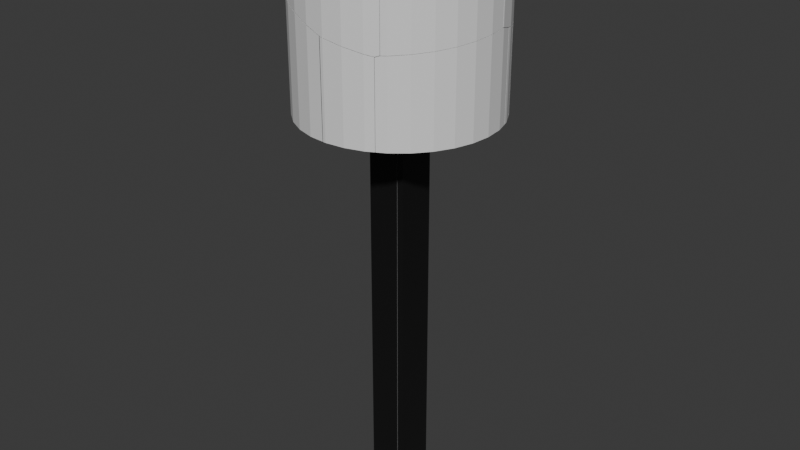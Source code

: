 # Source: toilet_hammer_kaputt.blend  (saved by Blender 4.3.34; exported with 4.5.12 LTS)
import bpy
from mathutils import Matrix  # noqa: F401  (used for matrix-valued properties, if any)

bpy.ops.wm.read_factory_settings(use_empty=True)
scene = bpy.context.scene
scene.name = 'Scene'

# ---- collections
col_collection = bpy.data.collections.new('Collection'); scene.collection.children.link(col_collection)

# ---- materials (node trees are filled in below, after node groups)
mat_paper = bpy.data.materials.new('paper')
mat_paper.diffuse_color = (0.2415, 0.8, 0.1808, 1.0)
mat_pappe = bpy.data.materials.new('pappe')
mat_pappe.diffuse_color = (0.1104, 0.1527, 0.8, 1.0)
mat_metal = bpy.data.materials.new('metal')
mat_metal.diffuse_color = (0.8, 0.1762, 0.1096, 1.0)

# ---- material node trees
mat_paper.use_nodes = True; mat_paper.node_tree.nodes.clear()
_N = mat_paper.node_tree.nodes; _L = mat_paper.node_tree.links
n0 = _N.new('ShaderNodeBsdfPrincipled'); n0.name = 'Principled BSDF'; n0.location = (10, 300)
n0.inputs[2].default_value = 0.7385
n1 = _N.new('ShaderNodeOutputMaterial'); n1.name = 'Material Output'; n1.location = (300, 300)
_L.new(n0.outputs[0], n1.inputs[0])
n1.is_active_output = True
mat_pappe.use_nodes = True; mat_pappe.node_tree.nodes.clear()
_N = mat_pappe.node_tree.nodes; _L = mat_pappe.node_tree.links
n0 = _N.new('ShaderNodeBsdfPrincipled'); n0.name = 'Principled BSDF'; n0.location = (10, 300)
n0.inputs[0].default_value = (0.09561, 0.09561, 0.09561, 1.0)
n0.inputs[2].default_value = 0.8303
n1 = _N.new('ShaderNodeOutputMaterial'); n1.name = 'Material Output'; n1.location = (300, 300)
_L.new(n0.outputs[0], n1.inputs[0])
n1.is_active_output = True
mat_metal.use_nodes = True; mat_metal.node_tree.nodes.clear()
_N = mat_metal.node_tree.nodes; _L = mat_metal.node_tree.links
n0 = _N.new('ShaderNodeBsdfPrincipled'); n0.name = 'Principled BSDF'; n0.location = (10, 300)
n0.inputs[0].default_value = (0.01754, 0.01754, 0.01754, 1.0)
n0.inputs[1].default_value = 0.422
n0.inputs[2].default_value = 0.1239
n1 = _N.new('ShaderNodeOutputMaterial'); n1.name = 'Material Output'; n1.location = (300, 300)
_L.new(n0.outputs[0], n1.inputs[0])
n1.is_active_output = True

# ---- world
world_world = bpy.data.worlds.new('World'); scene.world = world_world
world_world.use_nodes = True; world_world.node_tree.nodes.clear()
_N = world_world.node_tree.nodes; _L = world_world.node_tree.links
n0 = _N.new('ShaderNodeOutputWorld'); n0.name = 'World Output'; n0.location = (300, 300)
n1 = _N.new('ShaderNodeBackground'); n1.name = 'Background'; n1.location = (10, 300)
n1.inputs[0].default_value = (0.05088, 0.05088, 0.05088, 1.0)
_L.new(n1.outputs[0], n0.inputs[0])
n0.is_active_output = True
world_world.color = (0.05088, 0.05088, 0.05088)
world_world.sun_shadow_jitter_overblur = 0.0

# ---- meshes
me_toilet_hammer_rigid_cell_010 = bpy.data.meshes.new('toilet_hammer-rigid_cell.010')
me_toilet_hammer_rigid_cell_010.from_pydata([(0.2218, 0.113, 0.3023), (0.256, 0.1096, 0.3023), (0.2069, 0.1354, -0.1957), (-0.08125, -0.2727, -0.09062), (0.1003, 0.1197, -0.236), (0.07617, -0.1595, 0.3023), (0.05998, -0.1292, 0.3023), (0.05001, -0.09636, 0.3023), (0.04665, -0.06219, 0.3023), (0.05001, -0.02802, 0.3023), (0.05998, 0.004839, 0.3023), (0.07617, 0.03512, 0.3023), (0.09795, 0.06166, 0.3023), (0.1245, 0.08345, 0.3023), (0.1548, 0.09963, 0.3023), (0.1876, 0.1096, 0.3023), (-0.1939, -0.34, 0.3023), (-0.2401, -0.2535, 0.3023), (-0.2686, -0.1597, 0.3023), (-0.2782, -0.06219, 0.3023), (-0.2686, 0.03535, 0.3023), (-0.2401, 0.1292, 0.3023), (-0.1939, 0.2156, 0.3023), (-0.1317, 0.2914, 0.3023), (-0.1896, -0.3452, 0.1073), (-0.1917, -0.3427, -0.02907), (-0.187, -0.3484, 0.3023), (0.08968, -0.176, 0.3023), (0.08825, -0.1721, 0.1132), (-0.2686, -0.1597, -0.1178), (-0.2769, -0.07568, -0.1639), (-0.2401, -0.2535, -0.07012), (0.08425, -0.1682, -0.129), (0.08433, -0.1686, -0.1163), (0.08462, -0.1701, -0.05192), (0.08799, -0.1715, 0.08109), (-0.2782, -0.06219, -0.1689), (-0.2464, 0.1084, -0.2327), (-0.2686, 0.03535, -0.2054), (-0.2401, 0.1292, -0.2404), (-0.178, 0.235, -0.2796), (-0.1939, 0.2156, -0.2724), (0.04801, -0.04612, -0.1745), (0.04817, -0.07986, -0.1619), (0.05323, -0.09639, -0.1558), (0.0498, -0.06377, -0.1679), (0.05261, -0.03109, -0.1801), (0.06773, -0.1441, -0.138), (0.06281, -0.1278, -0.1441), (0.05482, -0.1129, -0.1496), (0.05434, -0.01297, -0.1868), (0.06158, 0.0005043, -0.1918), (0.06695, 0.01836, -0.1984), (0.09666, 0.05595, -0.2123), (0.109, 0.07103, -0.2179), (0.08538, 0.04672, -0.2089), (0.1216, 0.07776, -0.2203), (0.126, 0.08141, -0.2217), (0.07821, -0.1569, -0.1332), (0.07643, 0.02987, -0.2027), (-0.06866, 0.3431, 0.1314), (-0.06532, 0.3459, 0.3023), (0.2654, 0.1084, 0.3023), (-0.1317, 0.2914, -0.2423), (-0.07557, 0.3375, -0.2059), (-0.167, 0.2484, -0.2708), (0.1347, 0.08853, -0.2191), (0.1513, 0.09482, -0.2132), (0.1689, 0.1042, -0.2073), (0.2175, 0.1099, -0.1888), (0.2029, 0.1113, -0.1947), (0.1842, 0.1057, -0.2014), (0.2376, 0.1116, -0.1808), (-0.1896, -0.3452, 0.1073), (-0.1917, -0.3427, -0.02907), (-0.187, -0.3484, 0.3023), (0.08968, -0.176, 0.3023), (0.08825, -0.1721, 0.1132), (-0.2686, -0.1597, -0.1178), (-0.2769, -0.07568, -0.1639), (-0.2401, -0.2535, -0.07012), (0.08425, -0.1682, -0.129), (0.08433, -0.1686, -0.1163), (0.08462, -0.1701, -0.05192), (0.08799, -0.1715, 0.08109), (-0.2782, -0.06219, -0.1689), (-0.2686, 0.03535, -0.2054), (-0.2464, 0.1084, -0.2327), (-0.178, 0.235, -0.2796), (-0.1939, 0.2156, -0.2724), (-0.2401, 0.1292, -0.2404), (0.07821, -0.1569, -0.1332), (0.1216, 0.07776, -0.2203), (0.126, 0.08141, -0.2217), (0.109, 0.07103, -0.2179), (0.09666, 0.05595, -0.2123), (0.08538, 0.04672, -0.2089), (0.07643, 0.02987, -0.2027), (0.06695, 0.01836, -0.1984), (0.06158, 0.0005043, -0.1918), (0.05434, -0.01297, -0.1868), (0.05261, -0.03109, -0.1801), (0.04801, -0.04612, -0.1745), (0.0498, -0.06377, -0.1679), (0.04817, -0.07986, -0.1619), (0.05323, -0.09639, -0.1558), (0.05482, -0.1129, -0.1496), (0.06281, -0.1278, -0.1441), (0.06773, -0.1441, -0.138), (-0.06866, 0.3431, 0.1314), (-0.06532, 0.3459, 0.3023), (0.2654, 0.1084, 0.3023), (0.2376, 0.1116, -0.1808), (0.2175, 0.1099, -0.1888), (0.1347, 0.08853, -0.2191), (0.1513, 0.09482, -0.2132), (-0.1317, 0.2914, -0.2423), (-0.167, 0.2484, -0.2708), (-0.07557, 0.3375, -0.2059), (0.2029, 0.1113, -0.1947), (0.1842, 0.1057, -0.2014), (0.1689, 0.1042, -0.2073)], [], [(73, 74, 3), (75, 73, 3, 77, 76), (79, 3, 74, 80, 78), (3, 81, 82), (84, 77, 3, 82, 83), (86, 87, 3, 79, 85), (62, 2, 109, 110), (2, 62, 112), (2, 117, 116, 118), (117, 2, 4, 40), (4, 66, 93), (4, 2, 113, 119, 120, 121, 115, 66), (2, 112, 113), (109, 2, 118), (26, 16, 25, 24), (17, 31, 25, 16), (18, 29, 31, 17), (29, 18, 19, 36, 30), (20, 38, 36, 19), (21, 90, 37, 38, 20), (22, 89, 90, 21), (88, 89, 22, 23, 63, 65), (23, 61, 60, 64, 63), (5, 27, 28, 35, 34), (91, 108, 6, 5, 34, 33, 32), (107, 106, 7, 6, 108), (105, 104, 8, 7, 106), (102, 9, 8, 104, 103), (100, 10, 9, 102, 101), (98, 11, 10, 100, 99), (96, 12, 11, 98, 97), (94, 13, 12, 96, 95), (114, 14, 13, 94, 92, 57), (68, 15, 14, 114, 67), (70, 0, 15, 68, 71), (72, 1, 0, 70, 69), (111, 1, 72), (81, 3, 87, 39, 41, 40, 4, 93, 56, 54, 53, 55, 59, 52, 51, 50, 46, 42, 45, 43, 44, 49, 48, 47, 58), (19, 18, 17, 16, 26, 27, 5, 6, 7, 8, 9, 10, 11, 12, 13, 14, 15, 0, 1, 111, 61, 23, 22, 21, 20)])
me_toilet_hammer_rigid_cell_010.polygons.foreach_set('material_index', [0, 0, 0, 0, 0, 0, 0, 0, 0, 0, 0, 0, 0, 0, 0, 0, 0, 0, 0, 0, 0, 0, 0, 1, 1, 1, 1, 1, 1, 1, 1, 1, 1, 1, 1, 1, 1, 0, 0])
_k = set([(24, 25), (24, 26), (25, 31), (26, 27), (27, 28), (28, 35), (29, 30), (29, 31), (30, 36), (32, 33), (32, 91), (33, 34), (34, 35), (36, 38), (37, 38), (37, 90), (39, 41), (39, 87), (40, 41), (40, 117), (42, 45), (42, 46), (43, 44), (43, 45), (44, 49), (46, 50), (47, 48), (47, 58), (48, 49), (50, 51), (51, 52), (52, 59), (53, 54), (53, 55), (54, 56), (55, 59), (56, 93), (57, 92), (57, 114), (58, 81), (60, 61), (60, 64), (61, 111), (62, 110), (62, 112), (63, 64), (63, 65), (65, 88), (66, 93), (66, 115), (67, 68), (67, 114), (68, 71), (69, 70), (69, 72), (70, 71), (72, 111), (73, 74), (73, 75), (74, 80), (75, 76), (76, 77), (77, 84), (78, 79), (78, 80), (79, 85), (81, 82), (82, 83), (83, 84), (85, 86), (86, 87), (88, 89), (89, 90), (91, 108), (92, 94), (94, 95), (95, 96), (96, 97), (97, 98), (98, 99), (99, 100), (100, 101), (101, 102), (102, 103), (103, 104), (104, 105), (105, 106), (106, 107), (107, 108), (109, 110), (109, 118), (112, 113), (113, 119), (115, 121), (116, 117), (116, 118), (119, 120), (120, 121)])
me_toilet_hammer_rigid_cell_010.attributes.new('sharp_edge', 'BOOLEAN', 'EDGE').data.foreach_set('value', [ (min(e.vertices), max(e.vertices)) in _k for e in me_toilet_hammer_rigid_cell_010.edges])
_uv = me_toilet_hammer_rigid_cell_010.uv_layers.new(name='UVMap')
_uv.uv.foreach_set('vector', [1.0, 0.4394, 0.5534, 0.0, 1.0, 0.0, 0.8724, 0.6961, 0.4394, 0.4394, 0.0, 0.0, 0.453, 0.0, 0.8729, 0.2508, 0.2081, 0.0, 1.0, 0.0, 0.9899, 0.4455, 0.7044, 0.3471, 0.4285, 0.1866, 1.0, 1.0, 0.4704, 0.4704, 1.0, 0.5436, 0.9354, 0.5457, 1.0, 0.547, 1.0, 1.0, 0.5436, 0.5436, 0.6735, 0.5467, 0.6133, 0.2416, 1.0, 0.3313, 1.0, 1.0, 0.2081, 0.2081, 0.2406, 0.2028, 0.897, 0.897, 0.0, 0.0, 0.5895, 0.0, 0.8974, 0.2765, 1.0, 0.0, 0.9266, 0.8936, 0.3587, 0.0, 1.0, 0.0, 1.0, 0.6987, 0.7367, 0.3904, 0.4266, 0.0, 0.6987, 0.6987, 0.0, 0.0, 1.0, 0.0, 1.0, 0.6495, 0.0, 0.0, 0.1899, 0.0, 0.1963, 0.1963, 0.0, 0.0, 1.0, 0.0, 1.0, 0.1414, 0.8761, 0.1229, 0.6902, 0.1379, 0.5496, 0.1342, 0.3596, 0.1697, 0.1899, 0.1899, 0.0, 0.0, 0.5624, 0.01326, 0.1414, 0.1414, 1.0, 0.4105, 1.0, 1.0, 0.4266, 0.4266, 0.3472, 1.0, 0.3438, 1.0, 0.3449, 0.8159, 0.3459, 0.8917, 0.3125, 1.0, 0.3125, 0.7931, 0.3438, 0.8153, 0.3438, 1.0, 0.2812, 1.0, 0.2812, 0.7666, 0.3125, 0.7931, 0.3125, 1.0, 0.2812, 0.7666, 0.2812, 1.0, 0.25, 1.0, 0.25, 0.7382, 0.2543, 0.741, 0.2188, 1.0, 0.2188, 0.718, 0.25, 0.7382, 0.25, 1.0, 0.1875, 1.0, 0.1875, 0.6985, 0.1944, 0.7028, 0.2188, 0.718, 0.2188, 1.0, 0.1562, 1.0, 0.1562, 0.6807, 0.1875, 0.6985, 0.1875, 1.0, 0.1483, 0.6767, 0.1562, 0.6807, 0.1562, 1.0, 0.125, 1.0, 0.125, 0.6975, 0.1427, 0.6817, 0.125, 1.0, 0.0976, 1.0, 0.09898, 0.9051, 0.1018, 0.7177, 0.125, 0.6975, 0.1801, 0.2033, 0.1866, 0.1954, 0.2906, 0.1969, 0.3082, 0.1971, 0.3809, 0.1982, 0.4223, 0.2041, 0.4206, 0.2107, 0.1723, 0.2178, 0.1801, 0.2033, 0.3809, 0.1982, 0.4164, 0.1988, 0.4234, 0.199, 0.4209, 0.2182, 0.4209, 0.2256, 0.1675, 0.2336, 0.1723, 0.2178, 0.4206, 0.2107, 0.4228, 0.2334, 0.4246, 0.2415, 0.1659, 0.25, 0.1675, 0.2336, 0.4209, 0.2256, 0.4314, 0.2577, 0.1675, 0.2664, 0.1659, 0.25, 0.4246, 0.2415, 0.4278, 0.2492, 0.4413, 0.2736, 0.1723, 0.2822, 0.1675, 0.2664, 0.4314, 0.2577, 0.436, 0.2651, 0.4538, 0.2887, 0.1801, 0.2967, 0.1723, 0.2822, 0.4413, 0.2736, 0.4468, 0.2804, 0.4685, 0.3023, 0.1905, 0.3095, 0.1801, 0.2967, 0.4538, 0.2887, 0.4601, 0.2946, 0.4848, 0.3139, 0.2033, 0.3199, 0.1905, 0.3095, 0.4685, 0.3023, 0.4752, 0.3073, 0.4986, 0.3233, 0.2178, 0.3277, 0.2033, 0.3199, 0.4848, 0.3139, 0.4918, 0.3178, 0.4948, 0.3194, 0.5077, 0.3299, 0.2336, 0.3325, 0.2178, 0.3277, 0.4986, 0.3233, 0.5023, 0.3261, 0.517, 0.3333, 0.25, 0.3341, 0.2336, 0.3325, 0.5077, 0.3299, 0.5116, 0.3314, 0.526, 0.3334, 0.2664, 0.3325, 0.25, 0.3341, 0.517, 0.3333, 0.521, 0.3334, 0.2727, 0.3305, 0.2664, 0.3325, 0.527, 0.3331, 1.0, 0.4704, 1.0, 1.0, 0.3313, 0.3313, 0.3248, 0.2813, 0.3369, 0.05556, 0.3505, 0.0, 0.0, 0.0, 0.1963, 0.0, 0.1994, 0.01546, 0.1949, 0.05399, 0.2212, 0.1044, 0.2288, 0.1437, 0.2691, 0.1892, 0.2889, 0.2279, 0.341, 0.2669, 0.3731, 0.3035, 0.4344, 0.3347, 0.478, 0.3677, 0.5456, 0.3903, 0.5999, 0.4182, 0.6709, 0.4318, 0.7341, 0.4532, 0.8057, 0.4576, 0.8758, 0.4712, 0.9454, 0.4668, 0.01, 0.25, 0.01461, 0.2032, 0.02827, 0.1582, 0.05045, 0.1167, 0.05378, 0.1126, 0.1866, 0.1954, 0.1801, 0.2033, 0.1723, 0.2178, 0.1675, 0.2336, 0.1659, 0.25, 0.1675, 0.2664, 0.1723, 0.2822, 0.1801, 0.2967, 0.1905, 0.3095, 0.2033, 0.3199, 0.2178, 0.3277, 0.2336, 0.3325, 0.25, 0.3341, 0.2664, 0.3325, 0.2709, 0.3319, 0.1122, 0.4459, 0.08029, 0.4197, 0.05045, 0.3833, 0.02827, 0.3418, 0.01461, 0.2968])
me_toilet_hammer_rigid_cell_010.materials.append(mat_paper)
me_toilet_hammer_rigid_cell_010.materials.append(mat_pappe)
me_toilet_hammer_rigid_cell_010.materials.append(mat_metal)
me_toilet_hammer_rigid_cell_010.update()
me_toilet_hammer_rigid_cell_011 = bpy.data.meshes.new('toilet_hammer-rigid_cell.011')
me_toilet_hammer_rigid_cell_011.from_pydata([(-0.1847, -0.1282, 0.2496), (0.2551, -0.1263, 0.1651), (-0.005158, 0.2634, 0.1046), (0.1842, -0.07964, -0.2555), (0.1513, -0.08963, -0.2555), (0.1171, -0.093, -0.2555), (0.0828, -0.08963, -0.2555), (0.04986, -0.07964, -0.2555), (0.01951, -0.06341, -0.2555), (-0.0071, -0.04158, -0.2555), (-0.02894, -0.01497, -0.2555), (-0.04516, 0.01538, -0.2555), (-0.05515, 0.04832, -0.2555), (-0.05853, 0.08258, -0.2555), (-0.05515, 0.1168, -0.2555), (-0.04516, 0.1498, -0.2555), (-0.02894, 0.1801, -0.2555), (-0.0071, 0.2067, -0.2555), (0.3084, -0.3794, -0.2555), (0.2146, -0.4078, -0.2555), (0.1171, -0.4174, -0.2555), (-0.3829, 0.08258, -0.2555), (-0.3733, 0.1801, -0.2555), (-0.3449, 0.2739, -0.2555), (-0.2987, 0.3604, -0.2555), (0.1697, -0.4122, 0.1995), (0.2146, -0.4078, 0.1905), (0.3084, -0.3794, 0.1703), (0.3476, -0.3584, 0.1614), (0.1171, -0.4174, 0.2099), (0.1015, -0.4159, 0.2128), (-0.2321, -0.08061, -0.2555), (0.1014, -0.4159, -0.2555), (0.3477, -0.3584, -0.2555), (0.2775, -0.1823, -0.2555), (-0.01824, -0.02766, 0.2114), (-0.005342, -0.03826, 0.2096), (0.005951, -0.05201, 0.2082), (0.05081, -0.07615, 0.2012), (0.06626, -0.08439, 0.1987), (0.03449, -0.07118, 0.204), (0.02081, -0.05998, 0.2059), (0.08347, -0.08611, 0.1955), (0.1, -0.09112, 0.1926), (0.1175, -0.08943, 0.1892), (0.1345, -0.09108, 0.186), (0.1516, -0.08594, 0.1824), (0.1683, -0.08426, 0.1791), (0.1843, -0.07577, 0.1755), (0.2117, -0.06144, 0.1694), (0.2001, -0.07094, 0.1722), (0.2551, -0.1263, -0.2555), (0.2135, -0.06402, -0.2555), (0.2135, -0.06401, -0.2217), (0.2134, -0.06391, -0.2383), (0.2118, -0.06151, 0.1551), (-0.005193, 0.2634, -0.2555), (0.01858, 0.2278, -0.2555), (0.02021, 0.2254, 0.1105), (-0.3817, 0.07017, -0.2555), (-0.3817, 0.07031, 0.1751), (-0.3449, 0.2739, 0.09968), (-0.351, 0.2536, 0.1072), (-0.3022, 0.3537, 0.07012), (-0.05149, 0.04822, 0.1843), (-0.05496, 0.08084, 0.1722), (-0.05658, 0.06483, 0.1782), (-0.05675, 0.09856, 0.1656), (-0.05218, 0.1135, 0.1601), (-0.03699, 0.0005437, 0.2021), (-0.04188, 0.01682, 0.196), (-0.04991, 0.03175, 0.1905), (-0.05044, 0.1317, 0.1533), (-0.04323, 0.1451, 0.1484), (-0.03785, 0.1631, 0.1417), (-0.02645, -0.01223, 0.2069), (-0.03062, 0.1718, 0.1385), (-0.3829, 0.08258, 0.1706), (-0.3733, 0.1801, 0.1344), (-0.2833, 0.3791, 0.06082), (-0.2987, 0.3604, 0.06769), (-0.01943, 0.1914, 0.1312), (0.004167, 0.2157, 0.1223), (0.01672, 0.2224, 0.1199), (-0.008202, 0.2006, 0.1279), (-0.2833, 0.3791, -0.2555), (0.2146, -0.4078, 0.1905), (0.3084, -0.3794, 0.1703), (0.3476, -0.3584, 0.1614), (0.1697, -0.4122, 0.1995), (0.1171, -0.4174, 0.2099), (0.1015, -0.4159, 0.2128), (0.1014, -0.4159, -0.2555), (-0.2321, -0.08061, -0.2555), (0.3477, -0.3584, -0.2555), (0.2775, -0.1823, -0.2555), (0.005951, -0.05201, 0.2082), (0.02081, -0.05998, 0.2059), (-0.005342, -0.03826, 0.2096), (-0.01824, -0.02766, 0.2114), (0.2117, -0.06144, 0.1694), (0.2001, -0.07094, 0.1722), (0.1843, -0.07577, 0.1755), (0.1683, -0.08426, 0.1791), (0.1516, -0.08594, 0.1824), (0.1345, -0.09108, 0.186), (0.1175, -0.08943, 0.1892), (0.1, -0.09112, 0.1926), (0.08347, -0.08611, 0.1955), (0.06626, -0.08439, 0.1987), (0.05081, -0.07615, 0.2012), (0.03449, -0.07118, 0.204), (0.2551, -0.1263, -0.2555), (-0.03062, 0.1718, 0.1385), (-0.01943, 0.1914, 0.1312), (0.02021, 0.2254, 0.1105), (0.01672, 0.2224, 0.1199), (0.2135, -0.06402, -0.2555), (-0.02645, -0.01223, 0.2069), (0.2134, -0.06391, -0.2383), (0.2135, -0.06401, -0.2217), (0.2118, -0.06151, 0.1551), (0.01858, 0.2278, -0.2555), (-0.005193, 0.2634, -0.2555), (-0.3817, 0.07017, -0.2555), (-0.3817, 0.07031, 0.1751), (-0.05149, 0.04822, 0.1843), (-0.04991, 0.03175, 0.1905), (-0.05658, 0.06483, 0.1782), (-0.05496, 0.08084, 0.1722), (-0.05675, 0.09856, 0.1656), (-0.05218, 0.1135, 0.1601), (-0.05044, 0.1317, 0.1533), (-0.04323, 0.1451, 0.1484), (-0.03785, 0.1631, 0.1417), (-0.3449, 0.2739, 0.09968), (-0.3022, 0.3537, 0.07012), (-0.351, 0.2536, 0.1072), (-0.03699, 0.0005437, 0.2021), (-0.04188, 0.01682, 0.196), (-0.3829, 0.08258, 0.1706), (-0.3733, 0.1801, 0.1344), (-0.2833, 0.3791, 0.06082), (-0.2987, 0.3604, 0.06769), (-0.008202, 0.2006, 0.1279), (0.004167, 0.2157, 0.1223), (-0.2833, 0.3791, -0.2555)], [], [(87, 88, 1, 89, 86), (95, 1, 88, 94), (112, 1, 95), (123, 2, 115, 122), (1, 121, 100), (116, 115, 2), (124, 93, 0, 125), (126, 128, 129, 130, 131, 132, 133, 134, 113, 136, 135, 137, 0, 99, 118, 138, 139, 127), (140, 125, 0, 137, 141), (142, 143, 136, 113, 114, 144, 145, 116, 2), (142, 2, 123, 146), (27, 18, 33, 28), (26, 19, 18, 27), (90, 20, 19, 26, 25), (92, 20, 90, 30), (21, 59, 60, 77), (22, 21, 77, 78), (23, 22, 78, 62, 61), (24, 23, 61, 63, 80), (85, 24, 80, 79), (117, 119, 120, 121, 1, 112), (53, 101, 49, 55), (52, 3, 103, 102, 101, 53, 54), (103, 3, 4, 105, 104), (105, 4, 5, 107, 106), (107, 5, 6, 109, 108), (109, 6, 7, 111, 110), (111, 7, 8, 96, 97), (96, 8, 9, 35, 98), (35, 9, 10, 69, 75), (69, 10, 11, 71, 70), (71, 11, 12, 66, 64), (66, 12, 13, 67, 65), (67, 13, 14, 72, 68), (72, 14, 15, 74, 73), (74, 15, 16, 81, 76), (81, 16, 17, 82, 84), (82, 17, 57, 58, 83), (37, 36, 99, 0, 91, 29, 89, 1, 100, 50, 48, 47, 46, 45, 44, 43, 42, 39, 38, 40, 41), (31, 59, 21, 22, 23, 24, 85, 56, 57, 17, 16, 15, 14, 13, 12, 11, 10, 9, 8, 7, 6, 5, 4, 3, 52, 51, 34, 33, 18, 19, 20, 92), (93, 32, 91, 0)])
me_toilet_hammer_rigid_cell_011.polygons.foreach_set('material_index', [0, 0, 0, 0, 0, 0, 0, 0, 0, 0, 0, 0, 0, 0, 0, 0, 0, 0, 0, 0, 0, 1, 1, 1, 1, 1, 1, 1, 1, 1, 1, 1, 1, 1, 1, 1, 1, 1, 0, 0, 0])
_k = set([(25, 26), (25, 90), (26, 27), (27, 28), (28, 33), (29, 89), (29, 91), (30, 90), (30, 92), (31, 59), (31, 92), (32, 91), (32, 93), (33, 34), (34, 51), (35, 75), (35, 98), (36, 37), (36, 99), (37, 41), (38, 39), (38, 40), (39, 42), (40, 41), (42, 43), (43, 44), (44, 45), (45, 46), (46, 47), (47, 48), (48, 50), (49, 55), (49, 101), (50, 100), (51, 52), (52, 54), (53, 54), (53, 55), (56, 57), (56, 85), (57, 58), (58, 83), (59, 60), (60, 77), (61, 62), (61, 63), (62, 78), (63, 80), (64, 66), (64, 71), (65, 66), (65, 67), (67, 68), (68, 72), (69, 70), (69, 75), (70, 71), (72, 73), (73, 74), (74, 76), (76, 81), (77, 78), (79, 80), (79, 85), (81, 84), (82, 83), (82, 84), (86, 87), (86, 89), (87, 88), (88, 94), (93, 124), (94, 95), (95, 112), (96, 97), (96, 98), (97, 111), (99, 118), (100, 121), (101, 102), (102, 103), (103, 104), (104, 105), (105, 106), (106, 107), (107, 108), (108, 109), (109, 110), (110, 111), (112, 117), (113, 114), (113, 134), (114, 144), (115, 116), (115, 122), (116, 145), (117, 119), (118, 138), (119, 120), (120, 121), (122, 123), (123, 146), (124, 125), (125, 140), (126, 127), (126, 128), (127, 139), (128, 129), (129, 130), (130, 131), (131, 132), (132, 133), (133, 134), (135, 136), (135, 137), (136, 143), (137, 141), (138, 139), (140, 141), (142, 143), (142, 146), (144, 145)])
me_toilet_hammer_rigid_cell_011.attributes.new('sharp_edge', 'BOOLEAN', 'EDGE').data.foreach_set('value', [ (min(e.vertices), max(e.vertices)) in _k for e in me_toilet_hammer_rigid_cell_011.edges])
_uv = me_toilet_hammer_rigid_cell_011.uv_layers.new(name='UVMap')
_uv.uv.foreach_set('vector', [0.4574, 0.1998, 0.3186, 0.0, 1.0, 0.0, 1.0, 0.8372, 0.8166, 0.6413, 0.8359, 0.0, 1.0, 0.0, 1.0, 0.6814, 0.837, 0.5179, 1.0, 0.8359, 1.0, 1.0, 0.8359, 0.8359, 0.8561, 0.0, 1.0, 0.0, 1.0, 0.09747, 0.8539, 0.09138, 1.0, 1.0, 0.8338, 0.8338, 1.0, 0.6646, 0.1938, 0.0, 0.09747, 0.09747, 0.0, 0.0, 0.3742, 0.2056, 1.0, 0.8093, 1.0, 1.0, 0.2051, 0.2051, 0.469, 0.3412, 0.4635, 0.3085, 0.4418, 0.2661, 0.4268, 0.2251, 0.3988, 0.1804, 0.3743, 0.1324, 0.3413, 0.08716, 0.308, 0.03373, 0.2801, 0.0, 0.7663, 0.0, 0.9621, 0.2689, 1.0, 0.3294, 1.0, 1.0, 0.4693, 0.4693, 0.4723, 0.4495, 0.4848, 0.4353, 0.4793, 0.4031, 0.4831, 0.3794, 0.9654, 0.2003, 1.0, 0.2051, 1.0, 1.0, 0.3294, 0.3294, 0.6298, 0.2393, 0.6506, 0.0, 0.9173, 0.1767, 1.0, 0.2337, 0.9617, 0.6946, 0.7505, 0.549, 0.5967, 0.4514, 0.381, 0.3084, 0.1938, 0.1938, 0.0, 0.0, 0.3494, 0.0, 1.0, 0.0, 1.0, 0.1439, 0.3495, 0.1264, 0.5625, 0.7366, 0.5625, 0.5, 0.5767, 0.5, 0.5767, 0.7316, 0.5312, 0.7477, 0.5312, 0.5, 0.5625, 0.5, 0.5625, 0.7366, 0.5, 0.7586, 0.5, 0.5, 0.5312, 0.5, 0.5312, 0.7477, 0.5169, 0.7528, 0.495, 0.5, 0.5, 0.5, 0.5, 0.7586, 0.495, 0.7602, 0.25, 0.5, 0.254, 0.5, 0.2539, 0.7392, 0.25, 0.7367, 0.2188, 0.5, 0.25, 0.5, 0.25, 0.7367, 0.2188, 0.7166, 0.1875, 0.5, 0.2188, 0.5, 0.2188, 0.7166, 0.1943, 0.7015, 0.1875, 0.6973, 0.1562, 0.5, 0.1875, 0.5, 0.1875, 0.6973, 0.1586, 0.6809, 0.1562, 0.6795, 0.1485, 0.5, 0.1562, 0.5, 0.1562, 0.6795, 0.1485, 0.6757, 0.9956, 0.8359, 0.8427, 0.84, 0.8493, 0.8403, 1.0, 0.8338, 1.0, 1.0, 0.8359, 0.8359, 0.7775, 0.1796, 0.5523, 0.1763, 0.5598, 0.1803, 0.5678, 0.1803, 0.7963, 0.1796, 0.7823, 0.1721, 0.5332, 0.1699, 0.5431, 0.1732, 0.5523, 0.1763, 0.7775, 0.1796, 0.7867, 0.1796, 0.5332, 0.1699, 0.7823, 0.1721, 0.7664, 0.1673, 0.5131, 0.1666, 0.5234, 0.1683, 0.5131, 0.1666, 0.7664, 0.1673, 0.75, 0.1657, 0.4929, 0.1666, 0.5032, 0.1666, 0.4929, 0.1666, 0.75, 0.1657, 0.7336, 0.1673, 0.4733, 0.1699, 0.4832, 0.1682, 0.4733, 0.1699, 0.7336, 0.1673, 0.7177, 0.1721, 0.4551, 0.1762, 0.4642, 0.1731, 0.4551, 0.1762, 0.7177, 0.1721, 0.7032, 0.1799, 0.4391, 0.1854, 0.447, 0.1809, 0.4391, 0.1854, 0.7032, 0.1799, 0.6904, 0.1904, 0.4257, 0.1971, 0.4323, 0.1914, 0.4257, 0.1971, 0.6904, 0.1904, 0.6799, 0.2032, 0.4219, 0.2106, 0.4236, 0.204, 0.4219, 0.2106, 0.6799, 0.2032, 0.6721, 0.2177, 0.4221, 0.2256, 0.4221, 0.2181, 0.4221, 0.2256, 0.6721, 0.2177, 0.6673, 0.2336, 0.4258, 0.2415, 0.424, 0.2334, 0.4258, 0.2415, 0.6673, 0.2336, 0.6657, 0.25, 0.4326, 0.2577, 0.429, 0.2492, 0.4326, 0.2577, 0.6657, 0.25, 0.6673, 0.2664, 0.4425, 0.2736, 0.4371, 0.265, 0.4425, 0.2736, 0.6673, 0.2664, 0.6721, 0.2823, 0.455, 0.2886, 0.448, 0.2803, 0.455, 0.2886, 0.6721, 0.2823, 0.6799, 0.2968, 0.4697, 0.3022, 0.4598, 0.2932, 0.4697, 0.3022, 0.6799, 0.2968, 0.6904, 0.3096, 0.4859, 0.3139, 0.4763, 0.3072, 0.4859, 0.3139, 0.6904, 0.3096, 0.7027, 0.3197, 0.4999, 0.319, 0.4929, 0.3178, 0.6113, 0.159, 0.5401, 0.0831, 0.4693, 0.0, 1.0, 0.0, 1.0, 0.8471, 0.9682, 0.8518, 0.8372, 0.8372, 1.0, 1.0, 0.6646, 0.6646, 0.7133, 0.6726, 0.7379, 0.6539, 0.7813, 0.6483, 0.7895, 0.616, 0.8157, 0.5957, 0.8068, 0.5507, 0.8151, 0.5169, 0.7889, 0.4607, 0.7796, 0.4151, 0.7368, 0.3497, 0.7108, 0.2942, 0.6527, 0.2221, 0.5824, 0.1717, 0.5106, 0.244, 0.51, 0.25, 0.5146, 0.2968, 0.5283, 0.3418, 0.5504, 0.3833, 0.5578, 0.3923, 0.6913, 0.3368, 0.7027, 0.3197, 0.6904, 0.3096, 0.6799, 0.2968, 0.6721, 0.2823, 0.6673, 0.2664, 0.6657, 0.25, 0.6673, 0.2336, 0.6721, 0.2177, 0.6799, 0.2032, 0.6904, 0.1904, 0.7032, 0.1799, 0.7177, 0.1721, 0.7336, 0.1673, 0.75, 0.1657, 0.7664, 0.1673, 0.7823, 0.1721, 0.7963, 0.1796, 0.8163, 0.1497, 0.827, 0.1228, 0.8607, 0.03835, 0.8418, 0.02827, 0.7968, 0.01461, 0.75, 0.01, 0.7425, 0.01074, 0.1907, 0.0, 0.9119, 0.8228, 0.8471, 0.8471, 0.0, 0.0])
me_toilet_hammer_rigid_cell_011.materials.append(mat_paper)
me_toilet_hammer_rigid_cell_011.materials.append(mat_pappe)
me_toilet_hammer_rigid_cell_011.materials.append(mat_metal)
me_toilet_hammer_rigid_cell_011.update()
me_toilet_hammer_rigid_cell_001 = bpy.data.meshes.new('toilet_hammer-rigid_cell.001')
me_toilet_hammer_rigid_cell_001.from_pydata([(0.2004, 0.08233, -0.1764), (-0.2927, 0.02055, -0.1142), (0.148, 0.02361, -0.1985), (0.1708, 0.165, 0.2792), (0.1546, 0.1348, 0.2792), (0.1329, 0.1082, 0.2792), (0.1063, 0.08643, 0.2792), (0.07603, 0.07025, 0.2792), (0.04317, 0.06028, 0.2792), (0.009002, 0.05691, 0.2792), (-0.02517, 0.06028, 0.2792), (-0.05803, 0.07025, 0.2792), (-0.08831, 0.08643, 0.2792), (-0.1149, 0.1082, 0.2792), (0.2003, -0.2299, 0.2792), (0.1065, -0.2583, 0.2792), (0.009002, -0.2679, 0.2792), (-0.08854, -0.2583, 0.2792), (-0.1823, -0.2299, 0.2792), (-0.2688, -0.1837, 0.2792), (-0.3446, -0.1215, 0.2792), (-0.403, -0.05023, -0.02747), (-0.4029, -0.05035, -0.01932), (-0.1276, 0.124, -0.1313), (-0.1275, 0.1235, -0.1068), (-0.1239, 0.1219, 0.04129), (-0.4033, -0.04988, -0.05238), (0.1522, 0.1368, -0.1753), (0.1768, 0.1898, -0.1592), (0.1759, 0.1811, -0.1612), (0.1678, 0.166, -0.166), (0.1629, 0.1498, -0.1703), (0.1045, 0.08878, -0.1945), (0.1203, 0.09762, -0.1896), (0.1314, 0.1112, -0.1847), (0.1442, 0.1216, -0.1801), (0.08841, 0.07744, -0.1909), (0.2409, -0.2082, -0.2016), (0.2325, -0.2127, -0.1998), (-0.1263, 0.1219, -0.1526), (-0.1135, 0.1113, -0.1544), (-0.1021, 0.09752, -0.1556), (-0.05735, 0.07339, -0.1627), (-0.04185, 0.06512, -0.1651), (-0.0247, 0.06341, -0.1683), (-0.07362, 0.07835, -0.1599), (-0.08733, 0.08958, -0.158), (0.04339, 0.06354, -0.1813), (0.02639, 0.05841, -0.1777), (0.06019, 0.06522, -0.1847), (0.009332, 0.06007, -0.1746), (-0.00807, 0.05838, -0.1711), (0.07609, 0.07368, -0.1883), (0.2003, -0.2299, -0.1925), (-0.3987, -0.05553, 0.2792), (-0.122, 0.1169, 0.2792), (0.1763, 0.1918, -0.08028), (0.1774, 0.187, 0.2694), (0.009002, -0.2679, -0.1533), (-0.00698, -0.2664, -0.1503), (0.1065, -0.2583, -0.1727), (-0.3446, -0.1215, -0.05652), (-0.2688, -0.1837, -0.06978), (-0.08854, -0.2583, -0.1206), (-0.1823, -0.2299, -0.0914), (0.2596, -0.1982, -0.1951), (0.2606, -0.1977, 0.2792), (0.2607, -0.1976, 0.1823), (0.1774, 0.1869, 0.2792), (-0.403, -0.05023, -0.02747), (-0.4029, -0.05035, -0.01932), (-0.1276, 0.124, -0.1313), (-0.1275, 0.1235, -0.1068), (-0.1263, 0.1219, -0.1526), (0.1045, 0.08878, -0.1945), (0.1203, 0.09762, -0.1896), (-0.4033, -0.04988, -0.05238), (0.1768, 0.1898, -0.1592), (0.1759, 0.1811, -0.1612), (0.1522, 0.1368, -0.1753), (0.1629, 0.1498, -0.1703), (0.1678, 0.166, -0.166), (0.1314, 0.1112, -0.1847), (0.1442, 0.1216, -0.1801), (0.2409, -0.2082, -0.2016), (0.2325, -0.2127, -0.1998), (0.08841, 0.07744, -0.1909), (0.07609, 0.07368, -0.1883), (0.2003, -0.2299, -0.1925), (-0.1239, 0.1219, 0.04129), (-0.1135, 0.1113, -0.1544), (-0.1021, 0.09752, -0.1556), (-0.08733, 0.08958, -0.158), (-0.07362, 0.07835, -0.1599), (-0.05735, 0.07339, -0.1627), (-0.04185, 0.06512, -0.1651), (-0.0247, 0.06341, -0.1683), (-0.00807, 0.05838, -0.1711), (0.009332, 0.06007, -0.1746), (0.02639, 0.05841, -0.1777), (0.04339, 0.06354, -0.1813), (0.06019, 0.06522, -0.1847), (-0.122, 0.1169, 0.2792), (-0.3987, -0.05553, 0.2792), (0.1763, 0.1918, -0.08028), (0.1774, 0.187, 0.2694), (0.009002, -0.2679, -0.1533), (-0.00698, -0.2664, -0.1503), (0.1065, -0.2583, -0.1727), (-0.3446, -0.1215, -0.05652), (-0.08854, -0.2583, -0.1206), (-0.1823, -0.2299, -0.0914), (-0.2688, -0.1837, -0.06978), (0.2596, -0.1982, -0.1951), (0.2606, -0.1977, 0.2792), (0.2607, -0.1976, 0.1823), (0.1774, 0.1869, 0.2792)], [], [(69, 70, 72, 71), (102, 89, 72, 70, 103), (73, 1, 76, 69, 71), (77, 0, 83, 79, 80, 81, 78), (0, 2, 74, 75, 82, 83), (2, 84, 85, 86, 74), (107, 1, 73, 90, 91, 92, 93, 94, 95, 96, 97, 98, 99, 100, 101, 87, 86, 85, 88, 108, 106), (105, 0, 77, 104), (2, 0, 113, 84), (115, 0, 105, 116, 114), (115, 113, 0), (67, 66, 14, 53, 38, 37, 65), (53, 14, 15, 60), (60, 15, 16, 58), (59, 58, 16, 17, 110), (110, 17, 18, 111), (111, 18, 19, 112), (112, 19, 20, 109), (20, 54, 22, 21, 26, 109), (29, 3, 68, 57, 56, 28), (4, 3, 29, 30, 31), (5, 4, 31, 27, 35), (6, 5, 35, 34, 33), (7, 6, 33, 32, 36), (8, 7, 36, 52, 49), (9, 8, 49, 47, 48), (10, 9, 48, 50, 51), (11, 10, 51, 44, 43), (12, 11, 43, 42, 45), (13, 12, 45, 46, 41), (25, 55, 13, 41, 40, 39, 24), (39, 23, 24), (4, 5, 6, 7, 8, 9, 10, 11, 12, 13, 55, 54, 20, 19, 18, 17, 16, 15, 14, 66, 68, 3), (1, 107, 63, 64, 62, 61, 76)])
me_toilet_hammer_rigid_cell_001.polygons.foreach_set('material_index', [0, 0, 0, 0, 0, 0, 0, 0, 0, 0, 0, 0, 0, 0, 0, 0, 0, 0, 0, 1, 1, 1, 1, 1, 1, 1, 1, 1, 1, 1, 1, 1, 0, 0])
_k = set([(21, 22), (21, 26), (22, 54), (23, 24), (23, 39), (24, 25), (25, 55), (26, 109), (27, 31), (27, 35), (28, 29), (28, 56), (29, 30), (30, 31), (32, 33), (32, 36), (33, 34), (34, 35), (36, 52), (37, 38), (37, 65), (38, 53), (39, 40), (40, 41), (41, 46), (42, 43), (42, 45), (43, 44), (44, 51), (45, 46), (47, 48), (47, 49), (48, 50), (49, 52), (50, 51), (53, 60), (54, 55), (56, 57), (57, 68), (58, 59), (58, 60), (59, 110), (61, 62), (61, 76), (62, 64), (63, 64), (63, 107), (65, 67), (66, 67), (66, 68), (69, 70), (69, 76), (70, 103), (71, 72), (71, 73), (72, 89), (73, 90), (74, 75), (74, 86), (75, 82), (77, 78), (77, 104), (78, 81), (79, 80), (79, 83), (80, 81), (82, 83), (84, 85), (84, 113), (85, 88), (86, 87), (87, 101), (88, 108), (89, 102), (90, 91), (91, 92), (92, 93), (93, 94), (94, 95), (95, 96), (96, 97), (97, 98), (98, 99), (99, 100), (100, 101), (102, 103), (104, 105), (105, 116), (106, 107), (106, 108), (109, 112), (110, 111), (111, 112), (113, 115), (114, 115), (114, 116)])
me_toilet_hammer_rigid_cell_001.attributes.new('sharp_edge', 'BOOLEAN', 'EDGE').data.foreach_set('value', [ (min(e.vertices), max(e.vertices)) in _k for e in me_toilet_hammer_rigid_cell_001.edges])
_uv = me_toilet_hammer_rigid_cell_001.uv_layers.new(name='UVMap')
_uv.uv.foreach_set('vector', [0.7534, 0.0, 1.0, 0.2265, 1.0, 0.6778, 0.2619, 0.0, 0.8554, 0.1826, 0.6776, 0.3846, 0.6778, 0.6778, 0.2265, 0.2265, 0.4107, 0.1825, 0.5291, 0.5291, 0.0, 0.0, 0.4453, 0.0, 1.0, 0.2466, 1.0, 0.7381, 0.1073, 0.0, 1.0, 0.0, 1.0, 0.3053, 0.8139, 0.2386, 0.6064, 0.1493, 0.4103, 0.09378, 0.2003, 0.01826, 0.0, 0.0, 1.0, 0.0, 0.974, 0.336, 0.7635, 0.3112, 0.5432, 0.3146, 0.3053, 0.3053, 0.0, 0.0, 0.6789, 0.0, 1.0, 0.1968, 0.8741, 0.6609, 0.3373, 0.3373, 1.0, 0.1514, 1.0, 0.0, 0.9952, 0.5245, 0.9686, 0.5165, 0.9388, 0.4977, 0.9142, 0.4996, 0.8859, 0.4912, 0.8642, 0.5032, 0.8386, 0.5054, 0.8207, 0.5274, 0.7987, 0.5399, 0.7855, 0.5712, 0.7678, 0.5932, 0.7599, 0.633, 0.7472, 0.6634, 0.745, 0.7103, 0.7393, 0.7393, 0.1968, 0.1968, 0.2011, 0.1015, 0.4947, 0.1756, 0.9401, 0.1468, 0.1313, 0.0, 1.0, 0.0, 1.0, 0.8927, 0.8409, 0.75, 1.0, 0.0, 1.0, 1.0, 0.299, 0.299, 0.3211, 0.0, 1.0, 0.3008, 1.0, 1.0, 0.1313, 0.1313, 0.1169, 0.1122, 0.8549, 0.112, 0.3008, 0.3008, 1.0, 0.299, 1.0, 1.0, 0.5843, 0.9462, 0.5843, 1.0, 0.5625, 1.0, 0.5625, 0.7379, 0.5741, 0.7339, 0.5772, 0.7329, 0.5839, 0.7365, 0.5625, 0.7379, 0.5625, 1.0, 0.5312, 1.0, 0.5312, 0.749, 0.5312, 0.749, 0.5312, 1.0, 0.5, 1.0, 0.5, 0.7597, 0.4949, 0.7614, 0.5, 0.7597, 0.5, 1.0, 0.4688, 1.0, 0.4688, 0.7779, 0.4688, 0.7779, 0.4688, 1.0, 0.4375, 1.0, 0.4375, 0.7941, 0.4375, 0.7941, 0.4375, 1.0, 0.4062, 1.0, 0.4062, 0.8061, 0.4062, 0.8061, 0.4062, 1.0, 0.375, 1.0, 0.375, 0.8135, 0.375, 1.0, 0.3478, 1.0, 0.3457, 0.8341, 0.3456, 0.8296, 0.3455, 0.8158, 0.375, 0.8135, 0.5748, 0.2255, 0.3277, 0.2178, 0.3309, 0.2283, 0.3363, 0.2284, 0.5308, 0.2305, 0.5745, 0.2296, 0.3199, 0.2033, 0.3277, 0.2178, 0.5748, 0.2255, 0.5743, 0.218, 0.5736, 0.2105, 0.3095, 0.1905, 0.3199, 0.2033, 0.5736, 0.2105, 0.5719, 0.2038, 0.57, 0.197, 0.2967, 0.1801, 0.3095, 0.1905, 0.57, 0.197, 0.567, 0.1914, 0.5639, 0.1855, 0.2822, 0.1723, 0.2967, 0.1801, 0.5639, 0.1855, 0.5594, 0.1806, 0.5514, 0.1763, 0.2664, 0.1675, 0.2822, 0.1723, 0.5493, 0.1756, 0.5422, 0.1732, 0.5323, 0.1699, 0.25, 0.1659, 0.2664, 0.1675, 0.5323, 0.1699, 0.5225, 0.1683, 0.5122, 0.1666, 0.2336, 0.1675, 0.25, 0.1659, 0.5122, 0.1666, 0.5023, 0.1666, 0.492, 0.1666, 0.2178, 0.1723, 0.2336, 0.1675, 0.492, 0.1666, 0.4823, 0.1682, 0.4724, 0.1699, 0.2033, 0.1801, 0.2178, 0.1723, 0.4724, 0.1699, 0.4633, 0.1731, 0.4543, 0.1762, 0.1905, 0.1905, 0.2033, 0.1801, 0.4543, 0.1762, 0.4462, 0.1809, 0.4382, 0.1854, 0.3179, 0.1967, 0.1871, 0.1947, 0.1905, 0.1905, 0.4382, 0.1854, 0.4315, 0.1915, 0.4249, 0.1971, 0.3965, 0.1978, 0.4241, 0.1982, 0.4124, 0.1981, 0.3965, 0.1978, 0.3199, 0.2033, 0.3095, 0.1905, 0.2967, 0.1801, 0.2822, 0.1723, 0.2664, 0.1675, 0.25, 0.1659, 0.2336, 0.1675, 0.2178, 0.1723, 0.2033, 0.1801, 0.1905, 0.1905, 0.1871, 0.1947, 0.05432, 0.1119, 0.08029, 0.08029, 0.1167, 0.05045, 0.1582, 0.02827, 0.2032, 0.01461, 0.25, 0.01, 0.2968, 0.01461, 0.3418, 0.02827, 0.3708, 0.04373, 0.3309, 0.2283, 0.3277, 0.2178, 1.0, 1.0, 0.1514, 0.1514, 0.3011, 0.1754, 0.4973, 0.2598, 0.7032, 0.3966, 0.9108, 0.5806, 0.4453, 0.4453])
me_toilet_hammer_rigid_cell_001.materials.append(mat_paper)
me_toilet_hammer_rigid_cell_001.materials.append(mat_pappe)
me_toilet_hammer_rigid_cell_001.materials.append(mat_metal)
me_toilet_hammer_rigid_cell_001.update()
me_toilet_hammer_rigid_cell_002 = bpy.data.meshes.new('toilet_hammer-rigid_cell.002')
me_toilet_hammer_rigid_cell_002.from_pydata([(-0.1628, 0.02717, 0.2772), (-0.1325, 0.01098, 0.2772), (-0.1059, -0.0108, 0.2772), (-0.08415, -0.03735, 0.2772), (-0.1158, 0.08104, -0.2006), (-0.06797, -0.06763, 0.2772), (0.1317, -0.09147, -0.1613), (-0.058, -0.1005, 0.2772), (-0.05463, -0.1347, 0.2772), (0.1238, 0.2189, 0.2772), (0.1859, 0.1431, 0.2772), (0.2321, 0.05668, 0.2772), (0.2606, -0.03711, 0.2772), (0.09303, 0.2441, 0.06047), (0.09324, 0.2439, -0.1478), (-0.1707, 0.03814, 0.2772), (0.09305, 0.2441, 0.2772), (0.1238, 0.2189, -0.1573), (0.1859, 0.1431, -0.1853), (0.1957, 0.1248, -0.192), (0.203, 0.1112, -0.1897), (-0.1784, 0.03176, -0.1961), (-0.1707, 0.02767, -0.1951), (0.2086, 0.1007, -0.1879), (-0.18, 0.0307, 0.04632), (-0.1786, 0.0319, 0.2671), (-0.1781, 0.03202, -0.1439), (-0.1784, 0.03207, 0.2772), (-0.04128, -0.1539, 0.2772), (0.2612, -0.0437, 0.2772), (0.2613, -0.04382, 0.1796), (0.2613, -0.04388, -0.1549), (0.2399, 0.03104, -0.1753), (0.2606, -0.03711, -0.1566), (-0.1655, 0.0249, -0.1944), (-0.1482, 0.01964, -0.1927), (-0.1354, 0.00913, -0.1904), (-0.1184, -0.0007576, -0.188), (0.2321, 0.05668, -0.1797), (-0.1089, -0.01231, -0.1857), (-0.09515, -0.02361, -0.1832), (-0.08712, -0.03858, -0.1804), (-0.07597, -0.0522, -0.1777), (-0.06278, -0.08401, -0.172), (-0.06105, -0.1013, -0.1691), (-0.05916, -0.1076, -0.168), (-0.07096, -0.06865, -0.1748), (-0.05609, -0.1178, -0.1662), (-0.05616, -0.1522, -0.1605), (-0.05837, -0.1595, -0.1593), (-0.0578, -0.1353, -0.1633), (-0.05794, -0.1598, 0.158), (-0.05694, -0.1592, 0.02483), (-0.05709, -0.1596, 0.2772), (0.09303, 0.2441, 0.06047), (0.09324, 0.2439, -0.1478), (0.09305, 0.2441, 0.2772), (-0.1354, 0.00913, -0.1904), (-0.1184, -0.0007576, -0.188), (-0.1707, 0.03814, 0.2772), (0.1859, 0.1431, -0.1853), (0.1957, 0.1248, -0.192), (0.1238, 0.2189, -0.1573), (0.203, 0.1112, -0.1897), (-0.1784, 0.03176, -0.1961), (-0.1707, 0.02767, -0.1951), (0.2086, 0.1007, -0.1879), (-0.1786, 0.0319, 0.2671), (-0.1784, 0.03207, 0.2772), (-0.1781, 0.03202, -0.1439), (-0.18, 0.0307, 0.04632), (0.2612, -0.0437, 0.2772), (0.2613, -0.04382, 0.1796), (-0.04128, -0.1539, 0.2772), (0.2613, -0.04388, -0.1549), (0.2606, -0.03711, -0.1566), (0.2399, 0.03104, -0.1753), (-0.1655, 0.0249, -0.1944), (0.2321, 0.05668, -0.1797), (-0.1482, 0.01964, -0.1927), (-0.06278, -0.08401, -0.172), (-0.06105, -0.1013, -0.1691), (-0.07096, -0.06865, -0.1748), (-0.07597, -0.0522, -0.1777), (-0.08712, -0.03858, -0.1804), (-0.09515, -0.02361, -0.1832), (-0.1089, -0.01231, -0.1857), (-0.05916, -0.1076, -0.168), (-0.05616, -0.1522, -0.1605), (-0.05837, -0.1595, -0.1593), (-0.0578, -0.1353, -0.1633), (-0.05609, -0.1178, -0.1662), (-0.05709, -0.1596, 0.2772), (-0.05794, -0.1598, 0.158), (-0.05694, -0.1592, 0.02483)], [], [(55, 4, 54), (56, 54, 4, 59), (61, 4, 55, 62, 60), (61, 63, 4), (65, 64, 4, 63, 66), (68, 59, 4, 64, 69, 70, 67), (71, 73, 6, 72), (72, 6, 74), (74, 6, 76, 75), (65, 66, 78, 76, 6, 58, 57, 79, 77), (80, 82, 83, 84, 85, 86, 58, 6, 87, 81), (88, 90, 91, 87, 6, 89), (92, 93, 94, 89, 6, 73), (13, 16, 9, 17, 14), (17, 9, 10, 18), (19, 18, 10, 11, 38, 23, 20), (38, 11, 12, 33, 32), (33, 12, 29, 30, 31), (26, 21, 22, 34, 35, 1, 0), (15, 27, 0, 1, 2, 3, 5, 7, 8, 53, 28, 29, 12, 11, 10, 9, 16), (37, 2, 1, 35, 36), (40, 3, 2, 37, 39), (5, 3, 40, 41, 42), (7, 5, 42, 46, 43), (8, 7, 43, 44, 45, 47), (53, 8, 47, 50, 48, 52, 51), (48, 49, 52), (24, 26, 0, 27, 25)])
me_toilet_hammer_rigid_cell_002.polygons.foreach_set('material_index', [0, 0, 0, 0, 0, 0, 0, 0, 0, 0, 0, 0, 0, 0, 0, 0, 0, 0, 1, 0, 1, 1, 1, 1, 1, 1, 1, 1])
_k = set([(13, 14), (13, 16), (14, 17), (15, 16), (15, 27), (17, 18), (18, 19), (19, 20), (20, 23), (21, 22), (21, 26), (22, 34), (23, 38), (24, 25), (24, 26), (25, 27), (28, 29), (28, 53), (29, 30), (30, 31), (31, 33), (32, 33), (32, 38), (34, 35), (35, 36), (36, 37), (37, 39), (39, 40), (40, 41), (41, 42), (42, 46), (43, 44), (43, 46), (44, 45), (45, 47), (47, 50), (48, 49), (48, 50), (49, 52), (51, 52), (51, 53), (54, 55), (54, 56), (55, 62), (56, 59), (57, 58), (57, 79), (58, 86), (59, 68), (60, 61), (60, 62), (61, 63), (63, 66), (64, 65), (64, 69), (65, 77), (66, 78), (67, 68), (67, 70), (69, 70), (71, 72), (71, 73), (72, 74), (73, 92), (74, 75), (75, 76), (76, 78), (77, 79), (80, 81), (80, 82), (81, 87), (82, 83), (83, 84), (84, 85), (85, 86), (87, 91), (88, 89), (88, 90), (89, 94), (90, 91), (92, 93), (93, 94)])
me_toilet_hammer_rigid_cell_002.attributes.new('sharp_edge', 'BOOLEAN', 'EDGE').data.foreach_set('value', [ (min(e.vertices), max(e.vertices)) in _k for e in me_toilet_hammer_rigid_cell_002.edges])
_uv = me_toilet_hammer_rigid_cell_002.uv_layers.new(name='UVMap')
_uv.uv.foreach_set('vector', [0.5122, 0.0, 1.0, 0.0, 1.0, 0.4877, 0.8928, 0.5385, 0.4877, 0.4877, 0.0, 0.0, 0.893, 0.0, 0.2857, 0.0, 1.0, 0.0, 1.0, 0.4878, 0.8247, 0.3806, 0.3788, 0.07188, 0.2857, 0.2857, 1.0, 0.2694, 1.0, 1.0, 0.9665, 0.0, 1.0, 0.1301, 1.0, 1.0, 0.2694, 0.2694, 0.2203, 0.0, 0.8919, 0.0, 1.0, 0.107, 1.0, 1.0, 0.1301, 0.1301, 0.2181, 0.1197, 0.4985, 0.04187, 0.8727, 0.0, 0.9033, 0.7878, 0.115, 0.0, 1.0, 0.0, 1.0, 0.6876, 0.6876, 0.6876, 0.0, 0.0, 0.6886, 0.0, 0.3115, 0.0, 1.0, 0.0, 1.0, 0.573, 0.3637, 0.04855, 1.0, 0.03348, 1.0, 0.7797, 0.7261, 0.6539, 0.573, 0.573, 0.0, 0.0, 0.7921, 0.003489, 0.8571, 0.01319, 0.9302, 0.03393, 0.9787, 0.03034, 0.6367, 0.1673, 0.6568, 0.2796, 0.666, 0.3977, 0.6967, 0.4997, 0.7165, 0.6092, 0.7568, 0.6965, 0.7829, 0.7829, 0.0, 0.0, 0.6352, 0.0, 0.6386, 0.04499, 0.9164, 0.07952, 0.8114, 0.2919, 0.6927, 0.498, 0.6352, 0.6352, 0.0, 0.0, 0.9701, 0.0, 0.919, 0.8847, 0.6735, 0.643, 0.4095, 0.3732, 0.02986, 0.0, 1.0, 0.0, 1.0, 0.885, 0.8877, 0.8796, 0.8877, 1.0, 0.875, 1.0, 0.875, 0.7586, 0.8876, 0.7639, 0.875, 0.7586, 0.875, 1.0, 0.8438, 1.0, 0.8438, 0.743, 0.8371, 0.7393, 0.8438, 0.743, 0.8438, 1.0, 0.8125, 1.0, 0.8125, 0.7461, 0.8284, 0.7416, 0.8322, 0.7406, 0.8125, 0.7461, 0.8125, 1.0, 0.7812, 1.0, 0.7812, 0.759, 0.804, 0.7486, 0.7812, 0.759, 0.7812, 1.0, 0.7791, 1.0, 0.7791, 0.9458, 0.7791, 0.7599, 0.5088, 0.33, 0.5377, 0.33, 0.541, 0.3284, 0.5432, 0.3273, 0.5503, 0.3241, 0.2967, 0.3199, 0.2822, 0.3277, 0.2784, 0.3329, 0.2747, 0.33, 0.2822, 0.3277, 0.2967, 0.3199, 0.3095, 0.3095, 0.3199, 0.2967, 0.3277, 0.2822, 0.3325, 0.2664, 0.3341, 0.25, 0.3329, 0.238, 0.3405, 0.2407, 0.4857, 0.2937, 0.4854, 0.2968, 0.4717, 0.3418, 0.4496, 0.3833, 0.4197, 0.4197, 0.405, 0.4318, 0.5616, 0.3149, 0.3095, 0.3095, 0.2967, 0.3199, 0.5503, 0.3241, 0.5556, 0.3197, 0.5705, 0.3033, 0.3199, 0.2967, 0.3095, 0.3095, 0.562, 0.3143, 0.5658, 0.3093, 0.3277, 0.2822, 0.3199, 0.2967, 0.5705, 0.3033, 0.5734, 0.2966, 0.5766, 0.2896, 0.3325, 0.2664, 0.3277, 0.2822, 0.5766, 0.2896, 0.5781, 0.282, 0.5797, 0.2743, 0.3341, 0.25, 0.3325, 0.2664, 0.5797, 0.2743, 0.5798, 0.2662, 0.5798, 0.2631, 0.5797, 0.2581, 0.3329, 0.238, 0.3341, 0.25, 0.5797, 0.2581, 0.5781, 0.2497, 0.5765, 0.2416, 0.4732, 0.2382, 0.3991, 0.2379, 0.5765, 0.2416, 0.5752, 0.238, 0.4732, 0.2382, 0.4023, 0.33, 0.5088, 0.33, 0.2822, 0.3277, 0.2747, 0.33, 0.2802, 0.33])
me_toilet_hammer_rigid_cell_002.materials.append(mat_paper)
me_toilet_hammer_rigid_cell_002.materials.append(mat_pappe)
me_toilet_hammer_rigid_cell_002.materials.append(mat_metal)
me_toilet_hammer_rigid_cell_002.update()
me_toilet_hammer_rigid_cell_003 = bpy.data.meshes.new('toilet_hammer-rigid_cell.003')
me_toilet_hammer_rigid_cell_003.from_pydata([(-0.1446, -0.01367, -0.225), (0.0223, 0.175, -0.2076), (-0.1653, 0.09966, 0.2306), (0.1629, 0.1338, 0.2306), (0.1533, 0.03629, 0.2306), (0.1249, -0.05751, 0.2306), (0.07867, -0.144, 0.2306), (0.01649, -0.2197, 0.2306), (-0.05928, -0.2819, 0.2306), (-0.08346, -0.2948, 0.2306), (-0.08366, -0.2949, -0.2433), (-0.05928, -0.2819, -0.2419), (0.01649, -0.2197, -0.2359), (0.02707, -0.2068, -0.2348), (0.07867, -0.144, -0.2291), (0.1249, -0.05751, -0.2219), (0.1629, 0.1338, -0.2074), (0.1533, 0.03629, -0.2146), (0.1561, 0.2027, -0.2027), (0.1542, 0.2227, 0.1355), (0.1542, 0.2225, -0.2013), (-0.1482, 0.1131, 0.2306), (0.1542, 0.2226, 0.2306), (-0.1686, 0.09917, -0.2073), (-0.1675, 0.09218, 0.2306), (-0.1645, 0.1069, 0.03945), (-0.1666, 0.1059, -0.2064), (-0.1652, 0.1067, 0.1375), (-0.1645, 0.1071, 0.2306), (-0.1675, 0.09218, 0.2306), (-0.08346, -0.2948, 0.2306), (-0.08366, -0.2949, -0.2433), (0.01649, -0.2197, -0.2359), (0.02707, -0.2068, -0.2348), (-0.05928, -0.2819, -0.2419), (0.1629, 0.1338, -0.2074), (0.1561, 0.2027, -0.2027), (0.1533, 0.03629, -0.2146), (0.1249, -0.05751, -0.2219), (0.07867, -0.144, -0.2291), (0.1542, 0.2227, 0.1355), (0.1542, 0.2225, -0.2013), (0.1542, 0.2226, 0.2306), (-0.1686, 0.09917, -0.2073), (-0.1666, 0.1059, -0.2064), (-0.1482, 0.1131, 0.2306), (-0.1645, 0.1071, 0.2306), (-0.1645, 0.1069, 0.03945), (-0.1652, 0.1067, 0.1375)], [], [(0, 33, 32, 34, 31), (0, 36, 35, 37, 38, 39, 33), (40, 41, 1), (1, 41, 36, 0), (42, 40, 1, 45), (43, 0, 29), (45, 1, 44, 47, 48, 46), (44, 1, 0, 43), (19, 22, 3, 16, 18, 20), (16, 3, 4, 17), (17, 4, 5, 15), (15, 5, 6, 14), (14, 6, 7, 12, 13), (12, 7, 8, 11), (11, 8, 9, 10), (27, 25, 2, 28), (23, 24, 2, 25, 26), (29, 0, 31, 30), (24, 9, 8, 7, 6, 5, 4, 3, 22, 21, 28, 2)])
me_toilet_hammer_rigid_cell_003.polygons.foreach_set('material_index', [0, 0, 0, 0, 0, 0, 0, 0, 0, 0, 0, 0, 0, 0, 0, 1, 1, 0, 0])
_k = set([(9, 10), (9, 24), (10, 11), (11, 12), (12, 13), (13, 14), (14, 15), (15, 17), (16, 17), (16, 18), (18, 20), (19, 20), (19, 22), (21, 22), (21, 28), (23, 24), (23, 26), (25, 26), (25, 27), (27, 28), (29, 30), (29, 43), (30, 31), (31, 34), (32, 33), (32, 34), (33, 39), (35, 36), (35, 37), (36, 41), (37, 38), (38, 39), (40, 41), (40, 42), (42, 45), (43, 44), (44, 47), (45, 46), (46, 48), (47, 48)])
me_toilet_hammer_rigid_cell_003.attributes.new('sharp_edge', 'BOOLEAN', 'EDGE').data.foreach_set('value', [ (min(e.vertices), max(e.vertices)) in _k for e in me_toilet_hammer_rigid_cell_003.edges])
_uv = me_toilet_hammer_rigid_cell_003.uv_layers.new(name='UVMap')
_uv.uv.foreach_set('vector', [0.0, 0.0, 0.4798, 0.0, 0.5119, 0.08151, 0.6666, 0.566, 0.699, 0.699, 0.0, 0.0, 0.8404, 0.0, 0.8594, 0.1118, 0.8325, 0.2491, 0.753, 0.3602, 0.6239, 0.4408, 0.4798, 0.4798, 0.693, 0.0, 0.6906, 0.6906, 0.0, 0.0, 1.0, 0.0, 1.0, 0.6906, 0.8404, 0.8404, 0.0, 0.0, 0.8852, 0.7897, 0.693, 0.693, 0.0, 0.0, 0.8852, 0.0, 0.04701, 0.0, 1.0, 0.0, 0.9972, 0.889, 0.8852, 0.8852, 0.0, 0.0, 0.9835, 0.0, 0.971, 0.4979, 0.9744, 0.6964, 0.9702, 0.885, 0.01655, 0.0, 1.0, 0.0, 1.0, 1.0, 0.04556, 0.0452, 0.7785, 0.9472, 0.7784, 1.0, 0.75, 1.0, 0.75, 0.7567, 0.7721, 0.7593, 0.7784, 0.7601, 0.75, 0.7567, 0.75, 1.0, 0.7188, 1.0, 0.7188, 0.7527, 0.7188, 0.7527, 0.7188, 1.0, 0.6875, 1.0, 0.6875, 0.7486, 0.6875, 0.7486, 0.6875, 1.0, 0.6562, 1.0, 0.6562, 0.7446, 0.6562, 0.7446, 0.6562, 1.0, 0.625, 1.0, 0.625, 0.7408, 0.6303, 0.7415, 0.625, 0.7408, 0.625, 1.0, 0.5938, 1.0, 0.5938, 0.7375, 0.5938, 0.7375, 0.5938, 1.0, 0.585, 1.0, 0.5849, 0.7367, 0.3845, 0.237, 0.439, 0.2371, 0.3325, 0.2336, 0.3328, 0.2372, 0.5735, 0.2332, 0.3314, 0.23, 0.3325, 0.2336, 0.439, 0.2371, 0.5751, 0.2365, 0.1109, 0.0, 1.0, 0.0, 1.0, 0.699, 0.7673, 0.6618, 0.3314, 0.2299, 0.3717, 0.04424, 0.3833, 0.05045, 0.4197, 0.08029, 0.4496, 0.1167, 0.4717, 0.1582, 0.4854, 0.2032, 0.49, 0.25, 0.4858, 0.2926, 0.3407, 0.24, 0.3328, 0.2372, 0.3325, 0.2336])
me_toilet_hammer_rigid_cell_003.materials.append(mat_paper)
me_toilet_hammer_rigid_cell_003.materials.append(mat_pappe)
me_toilet_hammer_rigid_cell_003.materials.append(mat_metal)
me_toilet_hammer_rigid_cell_003.update()
me_toilet_hammer_rigid_cell_004 = bpy.data.meshes.new('toilet_hammer-rigid_cell.004')
me_toilet_hammer_rigid_cell_004.from_pydata([(0.006523, 0.08642, 0.2618), (0.2122, -0.1925, -0.2432), (0.1184, -0.164, -0.2432), (0.03193, -0.1178, -0.2432), (-0.04384, -0.05563, -0.2432), (-0.106, 0.02014, -0.2432), (-0.1522, 0.1066, -0.2432), (-0.1807, 0.2004, -0.2432), (0.03193, -0.1178, 0.3052), (-0.04384, -0.05563, 0.3186), (0.2122, -0.1925, 0.254), (0.2908, -0.2002, 0.2252), (0.1184, -0.164, 0.2834), (0.2908, -0.2002, -0.2432), (0.07056, 0.02184, -0.2432), (-0.04062, 0.1337, -0.2432), (-0.1887, 0.2821, -0.2432), (-0.1887, 0.282, 0.1894), (-0.1807, 0.2004, 0.2341), (-0.106, 0.02014, 0.3216), (-0.1522, 0.1066, 0.2817), (0.2122, -0.1925, 0.254), (0.2908, -0.2002, 0.2252), (0.03193, -0.1178, 0.3052), (-0.04384, -0.05563, 0.3186), (0.1184, -0.164, 0.2834), (0.2908, -0.2002, -0.2432), (0.07056, 0.02184, -0.2432), (-0.04062, 0.1337, -0.2432), (-0.106, 0.02014, 0.3216), (-0.1887, 0.2821, -0.2432), (-0.1887, 0.282, 0.1894), (-0.1522, 0.1066, 0.2817), (-0.1807, 0.2004, 0.2341)], [], [(22, 0, 29, 24, 23, 25, 21), (27, 0, 22, 26), (28, 0, 27), (30, 31, 0, 28), (29, 0, 31, 33, 32), (10, 1, 13, 11), (12, 2, 1, 10), (8, 3, 2, 12), (9, 4, 3, 8), (5, 4, 9, 19), (6, 5, 19, 20), (7, 6, 20, 18), (17, 16, 7, 18), (5, 6, 7, 16, 15, 14, 13, 1, 2, 3, 4)])
_k = set([(8, 9), (8, 12), (9, 19), (10, 11), (10, 12), (11, 13), (13, 14), (14, 15), (15, 16), (16, 17), (17, 18), (18, 20), (19, 20), (21, 22), (21, 25), (22, 26), (23, 24), (23, 25), (24, 29), (26, 27), (27, 28), (28, 30), (29, 32), (30, 31), (31, 33), (32, 33)])
me_toilet_hammer_rigid_cell_004.attributes.new('sharp_edge', 'BOOLEAN', 'EDGE').data.foreach_set('value', [ (min(e.vertices), max(e.vertices)) in _k for e in me_toilet_hammer_rigid_cell_004.edges])
_uv = me_toilet_hammer_rigid_cell_004.uv_layers.new(name='UVMap')
_uv.uv.foreach_set('vector', [0.8459, 0.8459, 0.0, 0.0, 0.4434, 0.0, 0.673, 0.1989, 0.8378, 0.3987, 0.9202, 0.5818, 0.9172, 0.7414, 0.8093, 0.0, 1.0, 0.0, 1.0, 0.8459, 0.8202, 0.6662, 1.0, 0.8093, 1.0, 1.0, 0.8093, 0.8093, 0.8307, 0.2096, 1.0, 0.2095, 1.0, 1.0, 0.8093, 0.8093, 1.0, 0.5566, 1.0, 1.0, 0.2095, 0.2095, 0.4238, 0.2423, 0.7004, 0.3576, 0.4688, 0.7762, 0.4688, 0.5, 0.4939, 0.5, 0.4939, 0.7602, 0.4375, 0.7925, 0.4375, 0.5, 0.4688, 0.5, 0.4688, 0.7762, 0.4062, 0.8046, 0.4062, 0.5, 0.4375, 0.5, 0.4375, 0.7925, 0.375, 0.8121, 0.375, 0.5, 0.4062, 0.5, 0.4062, 0.8046, 0.3438, 0.5, 0.375, 0.5, 0.375, 0.8121, 0.3438, 0.8138, 0.3125, 0.5, 0.3438, 0.5, 0.3438, 0.8138, 0.3125, 0.7916, 0.2812, 0.5, 0.3125, 0.5, 0.3125, 0.7916, 0.2812, 0.7651, 0.2551, 0.7403, 0.2551, 0.5, 0.2812, 0.5, 0.2812, 0.7651, 0.5504, 0.1167, 0.5283, 0.1582, 0.5146, 0.2032, 0.5108, 0.2424, 0.5818, 0.1712, 0.6352, 0.1175, 0.7409, 0.0109, 0.7032, 0.01461, 0.6582, 0.02827, 0.6167, 0.05045, 0.5803, 0.08029])
me_toilet_hammer_rigid_cell_004.materials.append(mat_paper)
me_toilet_hammer_rigid_cell_004.materials.append(mat_pappe)
me_toilet_hammer_rigid_cell_004.materials.append(mat_metal)
me_toilet_hammer_rigid_cell_004.update()
me_toilet_hammer_rigid_cell_005 = bpy.data.meshes.new('toilet_hammer-rigid_cell.005')
me_toilet_hammer_rigid_cell_005.from_pydata([(-0.1379, -0.1843, 0.1088), (0.09702, -0.1506, 0.17), (-0.03054, -0.1689, 0.1495), (-0.01619, 0.133, -0.2505), (0.08136, 0.1234, -0.2505), (0.1752, 0.09494, -0.2505), (0.2616, 0.04874, -0.2505), (0.3374, -0.01345, -0.2505), (0.3995, -0.08921, -0.2505), (-0.3697, -0.01345, -0.2505), (-0.294, 0.04874, -0.2505), (-0.2075, 0.09494, -0.2505), (-0.1137, 0.1234, -0.2505), (0.3374, -0.01345, 0.2129), (0.3995, -0.08921, 0.1845), (0.4089, -0.1068, 0.1781), (0.409, -0.1069, 0.1678), (0.409, -0.1069, -0.2505), (0.3056, 0.01264, 0.2228), (-0.3124, 0.0336, 0.14), (-0.294, 0.04874, 0.1448), (-0.2828, 0.0547, 0.1472), (-0.2075, 0.09494, 0.1636), (-0.1137, 0.1234, 0.1807), (-0.01619, 0.133, 0.1957), (0.1752, 0.09494, 0.2167), (0.08136, 0.1234, 0.2078), (0.2616, 0.04874, 0.2219), (-0.3697, -0.01345, 0.1029), (-0.4045, -0.05584, 0.07482), (-0.4156, -0.06934, 0.06582), (-0.4156, -0.06931, -0.2505), (-0.1379, -0.1842, -0.2505), (0.3995, -0.08921, 0.1845), (0.4089, -0.1068, 0.1781), (0.3374, -0.01345, 0.2129), (0.409, -0.1069, 0.1678), (0.409, -0.1069, -0.2505), (-0.1379, -0.1842, -0.2505), (-0.294, 0.04874, 0.1448), (-0.2828, 0.0547, 0.1472), (-0.3124, 0.0336, 0.14), (-0.2075, 0.09494, 0.1636), (0.3056, 0.01264, 0.2228), (0.2616, 0.04874, 0.2219), (0.1752, 0.09494, 0.2167), (0.08136, 0.1234, 0.2078), (-0.01619, 0.133, 0.1957), (-0.1137, 0.1234, 0.1807), (-0.3697, -0.01345, 0.1029), (-0.4045, -0.05584, 0.07482), (-0.4156, -0.06934, 0.06582), (-0.4156, -0.06931, -0.2505)], [], [(43, 1, 34, 33, 35), (34, 1, 2), (36, 34, 2, 0), (39, 41, 2, 1, 40), (40, 1, 43, 44, 45, 46, 47, 48, 42), (2, 41, 49, 50), (51, 0, 2, 50), (38, 0, 51, 52), (4, 3, 24, 26), (5, 4, 26, 25), (6, 5, 25, 27), (18, 13, 7, 6, 27), (14, 8, 7, 13), (37, 8, 14, 15, 16), (30, 29, 28, 9, 31), (19, 20, 10, 9, 28), (11, 10, 20, 21, 22), (12, 11, 22, 23), (3, 12, 23, 24), (38, 17, 36, 0), (32, 31, 9, 10, 11, 12, 3, 4, 5, 6, 7, 8, 37)])
_k = set([(13, 14), (13, 18), (14, 15), (15, 16), (16, 37), (17, 36), (17, 38), (18, 27), (19, 20), (19, 28), (20, 21), (21, 22), (22, 23), (23, 24), (24, 26), (25, 26), (25, 27), (28, 29), (29, 30), (30, 31), (31, 32), (32, 37), (33, 34), (33, 35), (34, 36), (35, 43), (38, 52), (39, 40), (39, 41), (40, 42), (41, 49), (42, 48), (43, 44), (44, 45), (45, 46), (46, 47), (47, 48), (49, 50), (50, 51), (51, 52)])
me_toilet_hammer_rigid_cell_005.attributes.new('sharp_edge', 'BOOLEAN', 'EDGE').data.foreach_set('value', [ (min(e.vertices), max(e.vertices)) in _k for e in me_toilet_hammer_rigid_cell_005.edges])
_uv = me_toilet_hammer_rigid_cell_005.uv_layers.new(name='UVMap')
_uv.uv.foreach_set('vector', [0.5166, 0.0, 1.0, 0.0, 1.0, 0.7135, 0.9306, 0.6227, 0.6199, 0.1701, 0.7135, 0.7135, 0.0, 0.0, 1.0, 0.0, 1.0, 0.8138, 0.7783, 0.7783, 0.0, 0.0, 1.0, 0.0, 0.3958, 0.2582, 0.4254, 0.0, 1.0, 0.0, 1.0, 1.0, 0.3855, 0.3855, 1.0, 0.3855, 1.0, 1.0, 0.5113, 0.5113, 0.4894, 0.4032, 0.4903, 0.2649, 0.5297, 0.1797, 0.6061, 0.151, 0.7165, 0.1798, 0.8567, 0.265, 1.0, 1.0, 0.4254, 0.4254, 0.7408, 0.3452, 1.0, 0.3022, 0.3521, 0.0, 1.0, 0.0, 1.0, 1.0, 0.3022, 0.3022, 1.0, 0.8564, 1.0, 1.0, 0.3521, 0.3521, 0.3521, 0.2257, 0.9688, 0.5, 1.0, 0.5, 1.0, 0.7479, 0.9688, 0.7546, 0.9375, 0.5, 0.9688, 0.5, 0.9688, 0.7546, 0.9375, 0.7595, 0.9062, 0.5, 0.9375, 0.5, 0.9375, 0.7595, 0.9062, 0.7625, 0.8871, 0.7626, 0.875, 0.7574, 0.875, 0.5, 0.9062, 0.5, 0.9062, 0.7625, 0.8438, 0.7417, 0.8438, 0.5, 0.875, 0.5, 0.875, 0.7574, 0.8374, 0.5, 0.8438, 0.5, 0.8438, 0.7417, 0.8374, 0.736, 0.8374, 0.7324, 0.1481, 0.6757, 0.1425, 0.6807, 0.125, 0.6963, 0.125, 0.5, 0.148, 0.5, 0.1014, 0.7169, 0.09375, 0.7196, 0.09375, 0.5, 0.125, 0.5, 0.125, 0.6963, 0.0625, 0.5, 0.09375, 0.5, 0.09375, 0.7196, 0.08971, 0.7209, 0.0625, 0.73, 0.03125, 0.5, 0.0625, 0.5, 0.0625, 0.73, 0.03125, 0.7396, 0.0, 0.5, 0.03125, 0.5, 0.03125, 0.7396, 0.0, 0.7479, 0.8564, 0.8564, 0.8138, 0.6514, 0.8138, 0.8138, 1.0, 1.0, 0.6916, 0.3377, 0.5583, 0.3929, 0.5803, 0.4197, 0.6167, 0.4496, 0.6582, 0.4717, 0.7032, 0.4854, 0.75, 0.49, 0.7968, 0.4854, 0.8418, 0.4717, 0.8833, 0.4496, 0.9197, 0.4197, 0.9496, 0.3833, 0.9541, 0.3748])
me_toilet_hammer_rigid_cell_005.materials.append(mat_paper)
me_toilet_hammer_rigid_cell_005.materials.append(mat_pappe)
me_toilet_hammer_rigid_cell_005.materials.append(mat_metal)
me_toilet_hammer_rigid_cell_005.update()
me_toilet_hammer_rigid_cell_006 = bpy.data.meshes.new('toilet_hammer-rigid_cell.006')
me_toilet_hammer_rigid_cell_006.from_pydata([(0.1118, -0.1345, -0.2301), (-0.01067, -0.152, -0.2493), (0.09923, 0.1406, 0.2482), (0.001685, 0.1502, 0.2482), (0.193, 0.1122, 0.2482), (0.2795, 0.06597, 0.2482), (-0.2761, 0.06597, 0.2482), (-0.1897, 0.1122, 0.2482), (-0.09586, 0.1406, 0.2482), (-0.2658, 0.07145, -0.2528), (-0.1897, 0.1122, -0.2362), (-0.09586, 0.1406, -0.219), (0.001685, 0.1502, -0.2039), (0.193, 0.1122, -0.1828), (0.09923, 0.1406, -0.1917), (0.3229, 0.03036, -0.1766), (0.2795, 0.06597, -0.1774), (-0.2941, 0.05121, -0.2595), (-0.2761, 0.06597, -0.2549), (-0.29, 0.0546, -0.04835), (-0.002657, -0.1427, 0.2482), (0.04618, -0.1778, 0.2482), (-0.2839, 0.05953, 0.2482), (0.3229, 0.03031, 0.2482), (0.05903, -0.1758, 0.2482), (0.04832, -0.1838, -0.0257), (0.04985, -0.1823, -0.2256), (0.04986, -0.1828, 0.1682), (0.05153, -0.1816, 0.2482), (0.03312, -0.1806, -0.2297), (0.02808, -0.1791, -0.2313), (0.3229, 0.03036, -0.1766), (0.2795, 0.06597, -0.1774), (-0.2658, 0.07145, -0.2528), (-0.1897, 0.1122, -0.2362), (-0.09586, 0.1406, -0.219), (0.001685, 0.1502, -0.2039), (0.09923, 0.1406, -0.1917), (0.193, 0.1122, -0.1828), (-0.2941, 0.05121, -0.2595), (-0.2761, 0.06597, -0.2549), (-0.29, 0.0546, -0.04835), (-0.002657, -0.1427, 0.2482), (0.04618, -0.1778, 0.2482), (-0.2839, 0.05953, 0.2482), (0.3229, 0.03031, 0.2482), (0.05903, -0.1758, 0.2482), (0.04832, -0.1838, -0.0257), (0.04986, -0.1828, 0.1682), (0.04985, -0.1823, -0.2256), (0.05153, -0.1816, 0.2482), (0.03312, -0.1806, -0.2297), (0.02808, -0.1791, -0.2313)], [], [(31, 0, 33, 34, 35, 36, 37, 38, 32), (40, 33, 0, 1, 39), (41, 39, 1, 43, 42), (44, 41, 42), (47, 49, 0, 46, 50, 48), (1, 0, 49, 51, 52), (43, 1, 52, 48, 50), (12, 3, 2, 14), (14, 2, 4, 13), (13, 4, 5, 16), (16, 5, 45, 15), (22, 6, 18, 17, 19), (6, 7, 10, 9, 18), (10, 7, 8, 11), (11, 8, 3, 12), (26, 25, 27, 30, 29), (45, 5, 4, 2, 3, 8, 7, 6, 22, 20, 21, 28, 24), (46, 0, 31, 23)])
me_toilet_hammer_rigid_cell_006.polygons.foreach_set('material_index', [0, 0, 0, 0, 0, 0, 0, 0, 0, 0, 0, 0, 0, 0, 0, 1, 0, 0])
_k = set([(9, 10), (9, 18), (10, 11), (11, 12), (12, 14), (13, 14), (13, 16), (15, 16), (15, 45), (17, 18), (17, 19), (19, 22), (20, 21), (20, 22), (21, 28), (23, 31), (23, 46), (24, 28), (24, 45), (25, 26), (25, 27), (26, 29), (27, 30), (29, 30), (31, 32), (32, 38), (33, 34), (33, 40), (34, 35), (35, 36), (36, 37), (37, 38), (39, 40), (39, 41), (41, 44), (42, 43), (42, 44), (43, 50), (46, 50), (47, 48), (47, 49), (48, 52), (49, 51), (51, 52)])
me_toilet_hammer_rigid_cell_006.attributes.new('sharp_edge', 'BOOLEAN', 'EDGE').data.foreach_set('value', [ (min(e.vertices), max(e.vertices)) in _k for e in me_toilet_hammer_rigid_cell_006.edges])
_uv = me_toilet_hammer_rigid_cell_006.uv_layers.new(name='UVMap')
_uv.uv.foreach_set('vector', [0.5083, 0.0, 1.0, 0.0, 1.0, 0.6155, 0.8555, 0.5924, 0.7156, 0.5374, 0.6053, 0.4556, 0.5288, 0.3501, 0.4889, 0.2252, 0.4873, 0.08541, 0.7374, 0.606, 0.6155, 0.6155, 0.0, 0.0, 1.0, 0.0, 1.0, 0.5771, 1.0, 0.618, 0.5771, 0.5771, 0.0, 0.0, 0.8969, 0.0, 1.0, 0.09987, 0.6305, 0.09966, 0.618, 0.618, 0.09987, 0.09987, 0.6239, 0.03555, 1.0, 0.1167, 1.0, 1.0, 0.1068, 0.1068, 0.1078, 0.0, 0.2586, 0.0, 1.0, 0.0, 1.0, 1.0, 0.1167, 0.1167, 0.2089, 0.01953, 0.2596, 0.0, 1.0, 0.1031, 1.0, 1.0, 0.2596, 0.2596, 0.7414, 0.0, 0.8922, 0.0, 1.0, 0.7488, 1.0, 1.0, 0.9688, 1.0, 0.9688, 0.7556, 0.9688, 0.7556, 0.9688, 1.0, 0.9375, 1.0, 0.9375, 0.7606, 0.9375, 0.7606, 0.9375, 1.0, 0.9062, 1.0, 0.9062, 0.7635, 0.9062, 0.7635, 0.9062, 1.0, 0.8883, 1.0, 0.8884, 0.764, 0.09698, 1.0, 0.09375, 1.0, 0.09375, 0.7205, 0.1012, 0.718, 0.09946, 0.8353, 0.09375, 1.0, 0.0625, 1.0, 0.0625, 0.7309, 0.09004, 0.7217, 0.09375, 0.7205, 0.0625, 0.7309, 0.0625, 1.0, 0.03125, 1.0, 0.03125, 0.7405, 0.03125, 0.7405, 0.03125, 1.0, 0.0, 1.0, 0.0, 0.7488, 0.5363, 0.3304, 0.4247, 0.3304, 0.3176, 0.3303, 0.5292, 0.3324, 0.5307, 0.332, 0.4042, 0.4324, 0.3833, 0.4496, 0.3418, 0.4717, 0.2968, 0.4854, 0.25, 0.49, 0.2032, 0.4854, 0.1582, 0.4717, 0.1167, 0.4496, 0.1129, 0.4465, 0.2479, 0.3494, 0.2714, 0.3325, 0.2739, 0.3307, 0.2775, 0.3335, 0.1068, 0.0, 1.0, 0.0, 1.0, 0.4917, 0.5805, 0.1339])
me_toilet_hammer_rigid_cell_006.materials.append(mat_paper)
me_toilet_hammer_rigid_cell_006.materials.append(mat_pappe)
me_toilet_hammer_rigid_cell_006.materials.append(mat_metal)
me_toilet_hammer_rigid_cell_006.update()
me_toilet_hammer_rigid_cell_007 = bpy.data.meshes.new('toilet_hammer-rigid_cell.007')
me_toilet_hammer_rigid_cell_007.from_pydata([(-0.1259, 0.09938, -0.2767), (-0.09169, 0.096, -0.2767), (-0.05876, 0.08601, -0.2767), (-0.0284, 0.06979, -0.2767), (0.01286, -0.2824, 0.1438), (0.2323, -0.03466, 0.1827), (0.06549, -0.2237, 0.1661), (-0.001793, 0.04795, -0.2767), (-0.2463, 0.1048, 0.08381), (0.02004, 0.02134, -0.2767), (-0.01476, 0.1382, 0.1439), (0.03627, -0.009011, -0.2767), (-0.1387, 0.1206, 0.1242), (0.04626, -0.04195, -0.2767), (0.04963, -0.0762, -0.2767), (0.04626, -0.1105, -0.2767), (0.03627, -0.1434, -0.2767), (0.02004, -0.1737, -0.2767), (-0.001793, -0.2004, -0.2767), (-0.1931, 0.08601, -0.2767), (-0.1602, 0.096, -0.2767), (0.336, 0.1151, -0.2767), (0.127, -0.1542, -0.2767), (0.3433, 0.09093, -0.2767), (0.05655, -0.2337, -0.2767), (0.01292, -0.2825, -0.2767), (-0.02778, -0.2217, -0.2767), (-0.02969, -0.2189, 0.1479), (-0.06865, 0.08706, 0.1495), (-0.06177, 0.0834, 0.1504), (-0.04441, 0.07812, 0.152), (-0.03162, 0.06764, 0.1543), (0.01666, 0.01997, 0.1641), (0.008666, 0.03489, 0.1614), (-0.00512, 0.04622, 0.1589), (-0.01574, 0.05914, 0.1564), (0.02785, 0.006305, 0.1668), (0.03284, -0.01009, 0.1697), (0.04105, -0.02549, 0.1725), (0.04605, -0.07674, 0.1808), (0.0477, -0.09368, 0.1836), (0.04775, -0.05926, 0.1782), (0.3304, 0.1256, 0.1623), (0.3052, 0.1728, 0.1537), (0.04277, -0.04276, 0.1753), (0.04491, -0.1029, 0.1849), (0.336, 0.1151, 0.1642), (0.3411, 0.0983, 0.167), (0.3433, 0.0911, 0.168), (0.3, 0.1826, -0.2767), (0.2999, 0.1826, 0.1519), (0.04213, -0.1153, 0.1833), (0.04098, -0.1271, 0.1807), (-0.2463, 0.1049, -0.2767), (-0.1556, 0.1182, -0.2767), (-0.223, 0.07005, -0.262), (-0.2214, 0.06765, 0.09759), (-0.223, 0.07005, -0.2767), (-0.223, 0.07, -0.2692), (-0.0146, -0.2106, 0.1526), (0.009246, -0.1866, 0.1623), (-0.003448, -0.197, 0.1576), (0.03289, -0.1422, 0.176), (0.02801, -0.1584, 0.1718), (0.01736, -0.1713, 0.167), (-0.1965, 0.08076, 0.106), (-0.2107, 0.07643, 0.1009), (-0.1789, 0.09015, 0.1119), (-0.1637, 0.09168, 0.1177), (-0.1591, 0.09306, 0.1193), (-0.07621, 0.0911, 0.1483), (-0.09463, 0.09295, 0.1437), (-0.1031, 0.09551, 0.141), (-0.1449, 0.09732, 0.1244), (-0.1292, 0.09582, 0.1307), (-0.1102, 0.09763, 0.138), (0.0477, -0.09368, 0.1836), (0.04491, -0.1029, 0.1849), (0.127, -0.1542, -0.2767), (0.3433, 0.09093, -0.2767), (0.05655, -0.2337, -0.2767), (0.01292, -0.2825, -0.2767), (-0.02778, -0.2217, -0.2767), (-0.02969, -0.2189, 0.1479), (-0.06865, 0.08706, 0.1495), (-0.07621, 0.0911, 0.1483), (-0.00512, 0.04622, 0.1589), (-0.01574, 0.05914, 0.1564), (0.008666, 0.03489, 0.1614), (0.01666, 0.01997, 0.1641), (0.02785, 0.006305, 0.1668), (0.03284, -0.01009, 0.1697), (0.04105, -0.02549, 0.1725), (0.04277, -0.04276, 0.1753), (0.04775, -0.05926, 0.1782), (0.04605, -0.07674, 0.1808), (0.3304, 0.1256, 0.1623), (0.3052, 0.1728, 0.1537), (-0.06177, 0.0834, 0.1504), (-0.04441, 0.07812, 0.152), (-0.03162, 0.06764, 0.1543), (0.336, 0.1151, 0.1642), (0.3411, 0.0983, 0.167), (0.3433, 0.0911, 0.168), (0.3, 0.1826, -0.2767), (0.2999, 0.1826, 0.1519), (-0.1556, 0.1182, -0.2767), (0.04213, -0.1153, 0.1833), (0.04098, -0.1271, 0.1807), (-0.0146, -0.2106, 0.1526), (0.03289, -0.1422, 0.176), (-0.2463, 0.1049, -0.2767), (-0.223, 0.07005, -0.262), (-0.223, 0.07, -0.2692), (-0.2214, 0.06765, 0.09759), (-0.223, 0.07005, -0.2767), (0.02801, -0.1584, 0.1718), (0.01736, -0.1713, 0.167), (0.009246, -0.1866, 0.1623), (-0.003448, -0.197, 0.1576), (-0.1965, 0.08076, 0.106), (-0.1789, 0.09015, 0.1119), (-0.1637, 0.09168, 0.1177), (-0.1591, 0.09306, 0.1193), (-0.2107, 0.07643, 0.1009), (-0.09463, 0.09295, 0.1437), (-0.1031, 0.09551, 0.141), (-0.1292, 0.09582, 0.1307), (-0.1102, 0.09763, 0.138), (-0.1449, 0.09732, 0.1244)], [], [(78, 6, 80), (80, 6, 4, 81), (4, 83, 82, 81), (86, 88, 89, 90, 91, 92, 93, 94, 95, 76, 77, 96, 97, 84, 98, 99, 100, 87), (101, 96, 77, 5, 102), (102, 5, 103), (105, 10, 85, 84, 97), (6, 5, 77, 107), (110, 4, 6, 107, 108), (8, 12, 106, 111), (112, 114, 8, 111, 115, 113), (117, 118, 119, 109, 83, 4, 110, 116), (121, 122, 123, 8, 114, 124, 120), (85, 10, 12, 126, 125), (128, 126, 12, 8, 123, 129, 127), (50, 43, 42, 46, 21, 104), (48, 23, 21, 46, 47), (70, 1, 2, 30, 29, 28), (106, 12, 10, 105, 49), (30, 2, 3, 35, 31), (3, 7, 33, 34, 35), (7, 9, 36, 32, 33), (9, 11, 38, 37, 36), (11, 13, 41, 44, 38), (13, 14, 40, 39, 41), (45, 40, 14, 15, 52, 51), (52, 15, 16, 63, 62), (63, 16, 17, 60, 64), (17, 18, 59, 61, 60), (18, 26, 27, 59), (66, 56, 55), (58, 57, 19, 67, 65, 66, 55), (67, 19, 20, 73, 69, 68), (73, 20, 0, 75, 74), (75, 0, 1, 70, 71, 72), (79, 103, 5, 6, 78), (54, 104, 21, 23, 22, 24, 25, 26, 18, 17, 16, 15, 14, 13, 11, 9, 7, 3, 2, 1, 0, 20, 19, 57, 53)])
me_toilet_hammer_rigid_cell_007.polygons.foreach_set('material_index', [0, 0, 0, 0, 0, 0, 0, 0, 0, 0, 0, 0, 0, 0, 0, 0, 0, 1, 0, 1, 1, 1, 1, 1, 1, 1, 1, 1, 1, 1, 1, 1, 1, 1, 1, 0, 0])
_k = set([(22, 23), (22, 24), (23, 48), (24, 25), (25, 26), (26, 27), (27, 59), (28, 29), (28, 70), (29, 30), (30, 31), (31, 35), (32, 33), (32, 36), (33, 34), (34, 35), (36, 37), (37, 38), (38, 44), (39, 40), (39, 41), (40, 45), (41, 44), (42, 43), (42, 46), (43, 50), (45, 51), (46, 47), (47, 48), (49, 105), (49, 106), (50, 104), (51, 52), (52, 62), (53, 54), (53, 57), (54, 104), (55, 56), (55, 58), (56, 66), (57, 58), (59, 61), (60, 61), (60, 64), (62, 63), (63, 64), (65, 66), (65, 67), (67, 68), (68, 69), (69, 73), (70, 71), (71, 72), (72, 75), (73, 74), (74, 75), (76, 77), (76, 95), (77, 107), (78, 79), (78, 80), (79, 103), (80, 81), (81, 82), (82, 83), (83, 109), (84, 85), (84, 98), (85, 125), (86, 87), (86, 88), (87, 100), (88, 89), (89, 90), (90, 91), (91, 92), (92, 93), (93, 94), (94, 95), (96, 97), (96, 101), (97, 105), (98, 99), (99, 100), (101, 102), (102, 103), (106, 111), (107, 108), (108, 110), (109, 119), (110, 116), (111, 115), (112, 113), (112, 114), (113, 115), (114, 124), (116, 117), (117, 118), (118, 119), (120, 121), (120, 124), (121, 122), (122, 123), (123, 129), (125, 126), (126, 128), (127, 128), (127, 129)])
me_toilet_hammer_rigid_cell_007.attributes.new('sharp_edge', 'BOOLEAN', 'EDGE').data.foreach_set('value', [ (min(e.vertices), max(e.vertices)) in _k for e in me_toilet_hammer_rigid_cell_007.edges])
_uv = me_toilet_hammer_rigid_cell_007.uv_layers.new(name='UVMap')
_uv.uv.foreach_set('vector', [0.1713, 0.1713, 0.0, 0.0, 0.1713, 0.0, 0.1713, 0.1713, 0.0, 0.0, 1.0, 0.0, 1.0, 0.164, 0.0, 0.0, 0.3308, 0.0, 0.482, 0.1655, 0.164, 0.164, 0.3507, 0.09496, 0.4282, 0.1055, 0.5021, 0.1022, 0.5805, 0.1057, 0.6513, 0.09555, 0.7276, 0.09201, 0.7924, 0.07533, 0.8635, 0.06507, 0.9197, 0.04234, 0.9831, 0.0259, 1.0, 0.01539, 1.0, 0.7553, 0.7661, 0.7661, 0.03335, 0.03335, 0.06509, 0.04088, 0.1314, 0.06439, 0.2031, 0.07424, 0.2765, 0.09157, 0.8602, 0.6795, 0.7553, 0.7553, 0.02629, 0.0, 1.0, 0.0, 1.0, 0.5661, 0.5661, 0.5661, 0.0, 0.0, 0.58, 0.0, 0.7164, 0.7164, 0.0, 0.0, 0.8601, 0.0, 1.0, 0.03335, 1.0, 0.7661, 1.0, 1.0, 0.0, 0.0, 0.9737, 0.0, 1.0, 0.08878, 0.1921, 0.0, 1.0, 0.0, 1.0, 1.0, 0.08878, 0.08878, 0.1602, 0.1037, 0.0, 0.0, 1.0, 0.0, 1.0, 0.1576, 0.144, 0.144, 0.8216, 0.1433, 0.8096, 0.0, 1.0, 0.0, 1.0, 0.144, 0.8217, 0.1491, 0.8214, 0.1462, 0.4595, 0.3811, 0.585, 0.4698, 0.7196, 0.5339, 0.8585, 0.6154, 1.0, 0.6692, 1.0, 1.0, 0.2194, 0.2113, 0.3273, 0.3039, 0.6059, 0.03142, 0.4949, 0.01124, 0.4572, 0.0, 1.0, 0.0, 1.0, 0.1904, 0.8863, 0.1328, 0.7697, 0.0977, 0.8601, 0.8601, 0.0, 0.0, 1.0, 0.0, 1.0, 0.6703, 0.9671, 0.7541, 0.6318, 0.6006, 0.6703, 0.6703, 0.0, 0.0, 1.0, 0.0, 1.0, 0.5428, 0.7966, 0.4947, 0.7763, 0.579, 0.8369, 0.7381, 0.8334, 0.7391, 0.8163, 0.7439, 0.8125, 0.745, 0.8125, 0.5, 0.8369, 0.5, 0.8045, 0.7471, 0.8044, 0.5, 0.8125, 0.5, 0.8125, 0.745, 0.8069, 0.7465, 0.5377, 0.3303, 0.7664, 0.3327, 0.7823, 0.3279, 0.551, 0.3241, 0.5438, 0.3274, 0.5409, 0.3288, 0.1576, 0.1576, 0.0, 0.0, 1.0, 0.0, 1.0, 0.7164, 0.8325, 0.8047, 0.551, 0.3241, 0.7823, 0.3279, 0.7968, 0.3201, 0.5623, 0.315, 0.5563, 0.3197, 0.7968, 0.3201, 0.8096, 0.3096, 0.5712, 0.3033, 0.5665, 0.3093, 0.5623, 0.315, 0.8096, 0.3096, 0.8201, 0.2968, 0.5774, 0.2896, 0.5742, 0.2966, 0.5712, 0.3033, 0.8201, 0.2968, 0.8279, 0.2823, 0.5806, 0.2743, 0.579, 0.282, 0.5774, 0.2896, 0.8279, 0.2823, 0.8327, 0.2664, 0.5807, 0.2581, 0.5807, 0.2662, 0.5806, 0.2743, 0.8327, 0.2664, 0.8343, 0.25, 0.5776, 0.2416, 0.5792, 0.2497, 0.5807, 0.2581, 0.5765, 0.2385, 0.5776, 0.2416, 0.8343, 0.25, 0.8327, 0.2336, 0.576, 0.2256, 0.5758, 0.2334, 0.576, 0.2256, 0.8327, 0.2336, 0.8279, 0.2177, 0.5747, 0.2105, 0.5756, 0.2197, 0.5747, 0.2105, 0.8279, 0.2177, 0.8201, 0.2032, 0.571, 0.197, 0.5729, 0.2039, 0.8201, 0.2032, 0.8096, 0.1904, 0.5649, 0.1855, 0.5681, 0.1915, 0.571, 0.197, 0.8096, 0.1904, 0.7971, 0.1802, 0.561, 0.1812, 0.5649, 0.1855, 0.4996, 0.3233, 0.4959, 0.3195, 0.6952, 0.3202, 0.6992, 0.3202, 0.7034, 0.3202, 0.7177, 0.3279, 0.5087, 0.3298, 0.5032, 0.3261, 0.4996, 0.3233, 0.6952, 0.3202, 0.5087, 0.3298, 0.7177, 0.3279, 0.7336, 0.3327, 0.518, 0.3333, 0.5139, 0.3318, 0.5126, 0.3314, 0.518, 0.3333, 0.7336, 0.3327, 0.75, 0.3343, 0.5272, 0.3334, 0.5221, 0.3334, 0.5272, 0.3334, 0.75, 0.3343, 0.7664, 0.3327, 0.5377, 0.3303, 0.5316, 0.332, 0.529, 0.3328, 0.3939, 0.1692, 0.58, 0.58, 0.0, 0.0, 1.0, 0.0, 1.0, 0.1713, 0.7357, 0.3433, 0.9544, 0.3742, 0.9717, 0.3418, 0.9753, 0.3302, 0.8714, 0.2126, 0.8376, 0.1744, 0.8167, 0.151, 0.7971, 0.1802, 0.8096, 0.1904, 0.8201, 0.2032, 0.8279, 0.2177, 0.8327, 0.2336, 0.8343, 0.25, 0.8327, 0.2664, 0.8279, 0.2823, 0.8201, 0.2968, 0.8096, 0.3096, 0.7968, 0.3201, 0.7823, 0.3279, 0.7664, 0.3327, 0.75, 0.3343, 0.7336, 0.3327, 0.7177, 0.3279, 0.7034, 0.3202, 0.6922, 0.3369])
me_toilet_hammer_rigid_cell_007.materials.append(mat_paper)
me_toilet_hammer_rigid_cell_007.materials.append(mat_pappe)
me_toilet_hammer_rigid_cell_007.materials.append(mat_metal)
me_toilet_hammer_rigid_cell_007.update()
me_toilet_hammer_rigid_cell_008 = bpy.data.meshes.new('toilet_hammer-rigid_cell.008')
me_toilet_hammer_rigid_cell_008.from_pydata([(-0.2224, -0.03493, 0.1677), (3.199e-05, 0.2163, 0.2076), (-0.1695, 0.02382, 0.1897), (0.1282, 0.2707, -0.2524), (0.1378, 0.1732, -0.2524), (0.1282, 0.07561, -0.2524), (0.09976, -0.01819, -0.2524), (0.05356, -0.1046, -0.2524), (-0.008625, -0.1804, -0.2524), (-0.08439, -0.2426, -0.2524), (0.08375, -0.04815, 0.1907), (0.09976, -0.01819, 0.1932), (0.1282, 0.07561, 0.2005), (0.1378, 0.1732, 0.2077), (0.129, 0.2626, 0.2138), (0.001545, -0.168, 0.1801), (0.05356, -0.1046, 0.1859), (-0.08439, -0.2426, 0.1725), (-0.1106, -0.2566, 0.1708), (-0.008625, -0.1804, 0.179), (0.1078, 0.338, 0.1936), (0.1282, 0.2707, 0.2118), (0.1078, 0.338, -0.2524), (-0.1551, 0.04106, -0.2524), (-0.1295, -0.2667, 0.1643), (-0.1296, -0.2667, -0.2524), (-0.2, -0.09098, -0.2524), (-0.2223, -0.035, -0.2524), (0.1378, 0.1732, 0.2077), (0.129, 0.2626, 0.2138), (0.08375, -0.04815, 0.1907), (0.09976, -0.01819, 0.1932), (0.1282, 0.07561, 0.2005), (0.001545, -0.168, 0.1801), (0.05356, -0.1046, 0.1859), (-0.08439, -0.2426, 0.1725), (-0.008625, -0.1804, 0.179), (-0.1106, -0.2566, 0.1708), (0.1078, 0.338, 0.1936), (0.1282, 0.2707, 0.2118), (0.1078, 0.338, -0.2524), (-0.1551, 0.04106, -0.2524), (-0.1295, -0.2667, 0.1643), (-0.1296, -0.2667, -0.2524), (-0.2, -0.09098, -0.2524), (-0.2223, -0.035, -0.2524)], [], [(29, 1, 30, 31, 32, 28), (1, 2, 33, 34, 30), (36, 33, 2, 37, 35), (38, 1, 29, 39), (2, 1, 0), (2, 0, 42, 37), (42, 0, 44, 43), (44, 0, 45), (45, 0, 41), (20, 21, 3, 40), (14, 13, 4, 3, 21), (12, 5, 4, 13), (11, 6, 5, 12), (16, 7, 6, 11, 10), (19, 8, 7, 16, 15), (17, 9, 8, 19), (9, 17, 18, 24, 25), (27, 23, 40, 3, 4, 5, 6, 7, 8, 9, 25, 26), (0, 1, 38, 22, 41)])
_k = set([(10, 11), (10, 16), (11, 12), (12, 13), (13, 14), (14, 21), (15, 16), (15, 19), (17, 18), (17, 19), (18, 24), (20, 21), (20, 40), (22, 38), (22, 41), (23, 27), (23, 40), (24, 25), (25, 26), (26, 27), (28, 29), (28, 32), (29, 39), (30, 31), (30, 34), (31, 32), (33, 34), (33, 36), (35, 36), (35, 37), (37, 42), (38, 39), (41, 45), (42, 43), (43, 44), (44, 45)])
me_toilet_hammer_rigid_cell_008.attributes.new('sharp_edge', 'BOOLEAN', 'EDGE').data.foreach_set('value', [ (min(e.vertices), max(e.vertices)) in _k for e in me_toilet_hammer_rigid_cell_008.edges])
_uv = me_toilet_hammer_rigid_cell_008.uv_layers.new(name='UVMap')
_uv.uv.foreach_set('vector', [0.3144, 0.0, 1.0, 0.0, 1.0, 0.4458, 0.8783, 0.4092, 0.6008, 0.2827, 0.4076, 0.1402, 0.0, 0.0, 1.0, 0.0, 1.0, 0.4787, 0.6819, 0.4733, 0.4458, 0.4458, 0.5096, 0.4319, 0.4787, 0.4787, 0.0, 0.0, 0.6999, 0.0, 0.6649, 0.1068, 0.4256, 0.0, 1.0, 0.0, 1.0, 0.6856, 0.9422, 0.6237, 1.0, 0.0, 1.0, 1.0, 0.0, 0.0, 1.0, 1.0, 0.0, 0.0, 0.6779, 0.0, 1.0, 0.3001, 0.6779, 0.6779, 0.0, 0.0, 0.1639, 0.0, 0.678, 0.5151, 0.1639, 0.1639, 0.0, 0.0, 0.1639, 0.0, 0.8361, 0.0, 1.0, 0.0, 1.0, 0.1639, 0.8037, 0.7478, 0.7812, 0.7579, 0.7812, 0.5, 0.8037, 0.5, 0.7787, 0.759, 0.75, 0.7556, 0.75, 0.5, 0.7812, 0.5, 0.7812, 0.7579, 0.7188, 0.7516, 0.7188, 0.5, 0.75, 0.5, 0.75, 0.7556, 0.6875, 0.7476, 0.6875, 0.5, 0.7188, 0.5, 0.7188, 0.7516, 0.6562, 0.7435, 0.6562, 0.5, 0.6875, 0.5, 0.6875, 0.7476, 0.6767, 0.7462, 0.625, 0.7396, 0.625, 0.5, 0.6562, 0.5, 0.6562, 0.7435, 0.6301, 0.7403, 0.5938, 0.736, 0.5938, 0.5, 0.625, 0.5, 0.625, 0.7396, 0.5938, 0.5, 0.5938, 0.736, 0.5843, 0.7351, 0.5774, 0.7315, 0.5774, 0.5, 0.8171, 0.1501, 0.8494, 0.1866, 0.9756, 0.3291, 0.9854, 0.2968, 0.99, 0.25, 0.9854, 0.2032, 0.9717, 0.1582, 0.9496, 0.1167, 0.9197, 0.08029, 0.8833, 0.05045, 0.8616, 0.03885, 0.8278, 0.1232, 1.0, 0.0, 1.0, 1.0, 0.4256, 0.4256, 0.5988, 0.4258, 0.8361, 0.0])
me_toilet_hammer_rigid_cell_008.materials.append(mat_paper)
me_toilet_hammer_rigid_cell_008.materials.append(mat_pappe)
me_toilet_hammer_rigid_cell_008.materials.append(mat_metal)
me_toilet_hammer_rigid_cell_008.update()
me_toilet_hammer_rigid_cell_009 = bpy.data.meshes.new('toilet_hammer-rigid_cell.009')
me_toilet_hammer_rigid_cell_009.from_pydata([(0.08113, -0.0107, -0.1675), (-0.07858, -0.1112, -0.1428), (0.03084, -0.04162, -0.1837), (0.09142, -0.01629, 0.2888), (0.07596, 0.0716, 0.1107), (0.06918, 0.0716, -0.1809), (-0.009677, 0.0716, -0.2122), (0.04701, 0.0716, -0.1899), (-0.04511, 0.0716, -0.226), (-0.07858, 0.0716, -0.2262), (-0.07858, -0.1107, -0.1583), (-0.07858, 0.0716, 0.2888), (-0.07858, -0.1223, 0.2888), (0.07968, 0.0716, 0.2888), (0.05104, -0.04152, 0.2888), (-0.07858, -0.1184, 0.1329), (-0.009677, 0.0716, -0.2122), (0.04701, 0.0716, -0.1899), (0.06918, 0.0716, -0.1809), (-0.04511, 0.0716, -0.226), (-0.07858, 0.0716, -0.2262), (-0.07858, -0.1107, -0.1583), (0.07968, 0.0716, 0.2888), (0.07596, 0.0716, 0.1107), (0.09142, -0.01629, 0.2888), (-0.07858, -0.1223, 0.2888), (0.05104, -0.04152, 0.2888), (-0.07858, -0.1184, 0.1329), (-0.07858, -0.1112, -0.1428)], [], [(14, 15, 28, 0, 24), (28, 21, 2, 0), (2, 19, 16, 0), (23, 13, 24, 0), (0, 18, 23), (0, 17, 18), (0, 16, 17), (8, 20, 11, 22, 4, 5, 7, 6), (2, 21, 9, 19), (1, 27, 25, 11, 20, 10), (22, 11, 25, 26, 3), (12, 15, 14)])
me_toilet_hammer_rigid_cell_009.polygons.foreach_set('material_index', [0, 0, 0, 0, 0, 0, 0, 2, 0, 2, 2, 0])
_k = set([(1, 10), (1, 27), (3, 22), (3, 26), (4, 5), (4, 22), (5, 7), (6, 7), (6, 8), (8, 20), (9, 19), (9, 21), (10, 20), (12, 14), (12, 15), (13, 23), (13, 24), (14, 24), (15, 28), (16, 17), (16, 19), (17, 18), (18, 23), (21, 28), (25, 26), (25, 27)])
me_toilet_hammer_rigid_cell_009.attributes.new('sharp_edge', 'BOOLEAN', 'EDGE').data.foreach_set('value', [ (min(e.vertices), max(e.vertices)) in _k for e in me_toilet_hammer_rigid_cell_009.edges])
_uv = me_toilet_hammer_rigid_cell_009.uv_layers.new(name='UVMap')
_uv.uv.foreach_set('vector', [1.0, 0.1109, 1.0, 0.4573, 0.4403, 0.4403, 0.0, 0.0, 0.9014, 0.0, 1.0, 0.4403, 0.3502, 0.3502, 0.0, 0.0, 1.0, 0.0, 1.0, 1.0, 0.4197, 0.4197, 0.4988, 0.0, 1.0, 0.0, 0.5496, 0.0, 0.9013, 0.3377, 0.9014, 0.9014, 0.0, 0.0, 0.0, 0.0, 0.5838, 0.0, 0.5496, 0.5496, 1.0, 1.0, 0.5424, 0.5424, 1.0, 0.4162, 1.0, 1.0, 0.4988, 0.4988, 1.0, 0.5424, 0.5821, 0.2918, 0.5821, 0.25, 0.625, 0.25, 0.625, 0.4478, 0.6102, 0.4432, 0.5859, 0.4347, 0.5851, 0.407, 0.5833, 0.3361, 1.0, 0.0, 1.0, 0.3502, 0.3436, 0.07525, 0.4197, 0.0, 0.589, 0.02152, 0.612, 0.01245, 0.625, 0.007586, 0.625, 0.25, 0.5821, 0.25, 0.5877, 0.0221, 0.6772, 0.5, 0.875, 0.5, 0.875, 0.7424, 0.713, 0.6414, 0.6625, 0.6099, 0.8889, 0.2087, 0.5427, 0.0, 0.8891, 0.0])
me_toilet_hammer_rigid_cell_009.materials.append(mat_paper)
me_toilet_hammer_rigid_cell_009.materials.append(mat_pappe)
me_toilet_hammer_rigid_cell_009.materials.append(mat_metal)
me_toilet_hammer_rigid_cell_009.update()
me_toilet_hammer_rigid_cell_012 = bpy.data.meshes.new('toilet_hammer-rigid_cell.012')
me_toilet_hammer_rigid_cell_012.from_pydata([(0.05493, -0.01229, 0.7894), (0.1114, -0.09676, 0.7839), (-0.05382, -0.08069, 0.8146), (-0.02213, 0.1032, 0.7464), (-0.05382, 0.06056, 0.7621), (-0.05382, 0.1032, 0.7463), (-0.05382, 0.1032, -1.737), (-0.05382, -0.09676, -1.737), (-0.02213, 0.1032, -1.737), (0.1114, -0.09676, -1.737), (-0.02207, 0.1032, 0.7288), (0.1115, -0.09676, 0.7598), (-0.05382, -0.09676, 0.8156), (-0.05382, -0.08069, 0.8146), (-0.05382, 0.06056, 0.7621), (-0.05382, 0.1032, 0.7463), (-0.02213, 0.1032, 0.7464), (-0.02213, 0.1032, -1.737), (0.1114, -0.09676, -1.737), (-0.02207, 0.1032, 0.7288), (0.1115, -0.09676, 0.7598), (0.1114, -0.09676, 0.7839), (-0.05382, -0.09676, 0.8156)], [], [(0, 21, 20, 10, 16), (21, 0, 13, 12), (14, 13, 0), (0, 16, 15, 14), (6, 7, 22, 2, 4, 5), (3, 19, 17, 6, 5), (18, 7, 6, 17), (10, 20, 9, 8), (1, 22, 7, 18, 11)])
me_toilet_hammer_rigid_cell_012.polygons.foreach_set('material_index', [0, 0, 0, 0, 2, 2, 2, 0, 2])
_k = set([(1, 11), (1, 22), (2, 4), (2, 22), (3, 5), (3, 19), (4, 5), (8, 9), (8, 10), (9, 20), (10, 16), (11, 18), (12, 13), (12, 21), (13, 14), (14, 15), (15, 16), (17, 18), (17, 19), (20, 21)])
me_toilet_hammer_rigid_cell_012.attributes.new('sharp_edge', 'BOOLEAN', 'EDGE').data.foreach_set('value', [ (min(e.vertices), max(e.vertices)) in _k for e in me_toilet_hammer_rigid_cell_012.edges])
_uv = me_toilet_hammer_rigid_cell_012.uv_layers.new(name='UVMap')
_uv.uv.foreach_set('vector', [1.0, 0.0, 1.0, 0.4369, 0.7206, 0.7206, 0.2074, 0.2074, 0.4115, 0.0, 0.4369, 0.4369, 0.0, 0.0, 0.3503, 0.0, 0.4332, 0.05851, 0.1947, 0.0, 0.3503, 0.3503, 0.0, 0.0, 1.0, 1.0, 0.4115, 0.4115, 0.607, 0.5044, 1.0, 0.8053, 0.375, 0.25, 0.375, 0.0, 0.5877, 0.0, 0.5876, 0.02008, 0.5832, 0.1966, 0.5819, 0.25, 0.5819, 0.2896, 0.5805, 0.2897, 0.375, 0.2896, 0.375, 0.25, 0.5819, 0.25, 0.3316, 0.75, 0.125, 0.75, 0.125, 0.5, 0.1646, 0.5, 1.0, 0.2074, 1.0, 0.7206, 0.2994, 0.01958, 0.8119, 0.01959, 0.585, 0.7935, 0.5877, 1.0, 0.375, 1.0, 0.375, 0.7934, 0.583, 0.7934])
me_toilet_hammer_rigid_cell_012.materials.append(mat_paper)
me_toilet_hammer_rigid_cell_012.materials.append(mat_pappe)
me_toilet_hammer_rigid_cell_012.materials.append(mat_metal)
me_toilet_hammer_rigid_cell_012.update()
me_toilet_hammer_rigid_cell_013 = bpy.data.meshes.new('toilet_hammer-rigid_cell.013')
me_toilet_hammer_rigid_cell_013.from_pydata([(0.02995, 0.06794, -0.1471), (-0.1302, -0.03313, -0.09622), (-0.02002, 0.03716, -0.1644), (0.04141, 0.06325, 0.3086), (0.06984, 0.05086, -0.1425), (0.06984, 0.05103, 0.2127), (0.06984, 0.02898, -0.1473), (0.06984, -0.02952, -0.1593), (0.06984, -0.0476, -0.1629), (0.0365, -0.0476, -0.1696), (0.06984, -0.0476, 0.3086), (-0.1302, -0.04365, 0.3086), (0.06984, 0.05105, 0.3086), (0.05194, 0.05874, 0.3086), (-0.1302, -0.0476, -0.1378), (0.0221, -0.0476, -0.167), (-0.1302, -0.03218, -0.1388), (-0.1302, -0.03251, -0.1229), (0.06984, 0.05103, 0.2127), (0.06984, 0.05086, -0.1425), (0.06984, 0.02898, -0.1473), (0.06984, -0.02952, -0.1593), (0.06984, -0.0476, -0.1629), (0.0365, -0.0476, -0.1696), (0.05194, 0.05874, 0.3086), (0.06984, 0.05105, 0.3086), (0.04141, 0.06325, 0.3086), (-0.1302, -0.04365, 0.3086), (-0.1302, -0.03313, -0.09622), (0.0221, -0.0476, -0.167), (-0.1302, -0.0476, -0.1378), (-0.1302, -0.03218, -0.1388), (-0.1302, -0.03251, -0.1229)], [], [(28, 11, 26, 0), (28, 0, 2, 17), (0, 19, 20, 2), (19, 0, 26, 13, 18), (5, 25, 10, 22, 21, 6, 4), (2, 20, 7), (2, 7, 8, 23), (9, 22, 10, 27, 30, 29), (27, 10, 25, 24, 3), (13, 12, 18), (27, 1, 32, 31, 30), (14, 16, 2, 15), (17, 2, 16), (2, 23, 15)])
me_toilet_hammer_rigid_cell_013.polygons.foreach_set('material_index', [0, 0, 0, 0, 2, 0, 0, 2, 2, 0, 2, 0, 0, 0])
_k = set([(1, 27), (1, 32), (3, 24), (3, 27), (4, 5), (4, 6), (5, 25), (6, 21), (7, 8), (7, 20), (8, 23), (9, 22), (9, 29), (11, 26), (11, 28), (12, 13), (12, 18), (13, 26), (14, 15), (14, 16), (15, 23), (16, 17), (17, 28), (18, 19), (19, 20), (21, 22), (24, 25), (29, 30), (30, 31), (31, 32)])
me_toilet_hammer_rigid_cell_013.attributes.new('sharp_edge', 'BOOLEAN', 'EDGE').data.foreach_set('value', [ (min(e.vertices), max(e.vertices)) in _k for e in me_toilet_hammer_rigid_cell_013.edges])
_uv = me_toilet_hammer_rigid_cell_013.uv_layers.new(name='UVMap')
_uv.uv.foreach_set('vector', [0.7377, 0.7377, 0.8821, 0.1596, 1.0, 0.09839, 1.0, 1.0, 1.0, 0.7377, 1.0, 1.0, 0.0, 0.0, 0.1966, 0.0, 1.0, 1.0, 0.6193, 0.6193, 0.4194, 0.0, 1.0, 0.0, 1.0, 0.6193, 1.0, 1.0, 0.09839, 0.09839, 0.1008, 0.0, 0.2952, 0.0, 0.617, 0.6267, 0.625, 0.6267, 0.625, 0.75, 0.5857, 0.75, 0.586, 0.7274, 0.587, 0.6543, 0.5874, 0.6269, 1.0, 1.0, 0.4194, 0.4194, 1.0, 0.5043, 1.0, 1.0, 0.5043, 0.5043, 0.636, 0.4507, 1.0, 0.5613, 0.5851, 0.7917, 0.5857, 0.75, 0.625, 0.75, 0.625, 1.0, 0.5878, 1.0, 0.5854, 0.8097, 0.875, 0.75, 0.625, 0.75, 0.625, 0.6267, 0.6474, 0.6171, 0.6605, 0.6114, 1.0, 0.8992, 0.806, 0.7049, 1.0, 0.7048, 0.625, 0.004945, 0.5913, 0.01809, 0.589, 0.01886, 0.5877, 0.01928, 0.5878, 0.0, 0.978, 0.6061, 1.0, 0.6468, 1.0, 1.0, 0.8415, 0.8415, 1.0, 0.8034, 1.0, 1.0, 0.6468, 0.6468, 1.0, 1.0, 0.5613, 0.5613, 1.0, 0.8415])
me_toilet_hammer_rigid_cell_013.materials.append(mat_paper)
me_toilet_hammer_rigid_cell_013.materials.append(mat_pappe)
me_toilet_hammer_rigid_cell_013.materials.append(mat_metal)
me_toilet_hammer_rigid_cell_013.update()
me_toilet_hammer_rigid_cell_014 = bpy.data.meshes.new('toilet_hammer-rigid_cell.014')
me_toilet_hammer_rigid_cell_014.from_pydata([(-0.02087, -0.03265, -0.2065), (-0.03188, 0.04956, -0.2203), (-0.02552, 0.04956, 0.07123), (-0.009331, -0.03758, 0.2497), (0.01815, -0.04943, -0.0186), (0.01815, -0.02936, -0.2052), (0.01815, -0.04935, -0.2018), (0.01815, 0.04956, -0.2178), (0.01815, 0.04956, 0.2497), (-0.02128, 0.04956, 0.2497), (0.01815, -0.04941, 0.2497), (0.01815, -0.02936, -0.2052), (0.01815, -0.04935, -0.2018), (0.01815, -0.04943, -0.0186), (0.01815, 0.04956, -0.2178), (-0.03188, 0.04956, -0.2203), (0.01815, -0.04941, 0.2497), (-0.009331, -0.03758, 0.2497), (-0.02128, 0.04956, 0.2497), (-0.02552, 0.04956, 0.07123)], [], [(14, 11, 0, 15), (0, 19, 15), (9, 19, 0, 17), (13, 10, 17, 0), (0, 12, 13), (0, 11, 12), (7, 8, 16, 4, 6, 5), (18, 8, 7, 1, 2), (16, 8, 18, 3)])
me_toilet_hammer_rigid_cell_014.polygons.foreach_set('material_index', [0, 0, 0, 0, 0, 0, 2, 2, 2])
_k = set([(1, 2), (1, 7), (2, 18), (3, 16), (3, 18), (4, 6), (4, 16), (5, 6), (5, 7), (9, 17), (9, 19), (10, 13), (10, 17), (11, 12), (11, 14), (12, 13), (14, 15), (15, 19)])
me_toilet_hammer_rigid_cell_014.attributes.new('sharp_edge', 'BOOLEAN', 'EDGE').data.foreach_set('value', [ (min(e.vertices), max(e.vertices)) in _k for e in me_toilet_hammer_rigid_cell_014.edges])
_uv = me_toilet_hammer_rigid_cell_014.uv_layers.new(name='UVMap')
_uv.uv.foreach_set('vector', [0.8354, 0.5524, 0.8702, 0.0, 1.0, 0.0, 1.0, 0.582, 1.0, 0.0, 1.0, 0.5485, 0.418, 0.0, 0.9011, 0.5609, 0.5485, 0.5485, 0.0, 0.0, 0.9011, 0.0, 0.3714, 0.0, 0.9013, 0.6035, 0.9011, 0.9011, 0.0, 0.0, 1.0, 1.0, 0.627, 0.627, 1.0, 0.6286, 1.0, 1.0, 0.8702, 0.8702, 1.0, 0.627, 0.586, 0.5, 0.625, 0.5, 0.625, 0.6237, 0.6026, 0.6237, 0.5874, 0.6236, 0.5871, 0.5986, 0.625, 0.4507, 0.625, 0.5, 0.586, 0.5, 0.5858, 0.4375, 0.6101, 0.4454, 0.625, 0.6237, 0.625, 0.5, 0.6743, 0.5, 0.6593, 0.6089])
me_toilet_hammer_rigid_cell_014.materials.append(mat_paper)
me_toilet_hammer_rigid_cell_014.materials.append(mat_pappe)
me_toilet_hammer_rigid_cell_014.materials.append(mat_metal)
me_toilet_hammer_rigid_cell_014.update()
me_toilet_hammer_rigid_cell_015 = bpy.data.meshes.new('toilet_hammer-rigid_cell.015')
me_toilet_hammer_rigid_cell_015.from_pydata([(-0.04816, -0.03602, 0.6299), (0.009308, -0.1218, 0.6244), (-0.1245, 0.07817, 0.5876), (0.04165, -0.0443, 0.6465), (0.002613, -0.005447, 0.6458), (-0.02836, 0.07817, 0.6254), (-0.009482, 0.07817, 0.6325), (0.02158, 0.07817, 0.6343), (0.04165, 0.04813, 0.64), (0.04165, 0.07817, 0.6352), (0.04165, 0.07817, -1.896), (-0.1242, 0.07817, -1.896), (0.04165, -0.1218, -1.896), (0.04165, -0.1218, 0.6309), (0.009681, -0.1218, -1.896), (0.04165, -0.02218, 0.6506), (-0.02836, 0.07817, 0.6254), (-0.009482, 0.07817, 0.6325), (-0.1245, 0.07817, 0.5876), (0.02158, 0.07817, 0.6343), (0.04165, 0.07817, 0.6352), (0.04165, 0.04813, 0.64), (0.009308, -0.1218, 0.6244), (0.009681, -0.1218, -1.896), (-0.1242, 0.07817, -1.896), (0.04165, -0.1218, 0.6309), (0.04165, -0.0443, 0.6465), (0.04165, -0.02218, 0.6506)], [], [(11, 14, 22, 0, 18), (26, 0, 22, 13), (0, 16, 18), (26, 27, 4, 0), (16, 0, 4, 17), (10, 24, 2, 5, 6, 19, 20), (4, 27, 21, 7, 17), (21, 9, 7), (25, 12, 10, 20, 8, 15, 3), (24, 10, 12, 23), (23, 12, 25, 1)])
me_toilet_hammer_rigid_cell_015.polygons.foreach_set('material_index', [0, 0, 0, 0, 0, 2, 0, 0, 2, 2, 2])
_k = set([(1, 23), (1, 25), (2, 5), (2, 24), (3, 15), (3, 25), (5, 6), (6, 19), (7, 9), (7, 17), (8, 15), (8, 20), (9, 21), (11, 14), (11, 18), (13, 22), (13, 26), (14, 22), (16, 17), (16, 18), (19, 20), (21, 27), (23, 24), (26, 27)])
me_toilet_hammer_rigid_cell_015.attributes.new('sharp_edge', 'BOOLEAN', 'EDGE').data.foreach_set('value', [ (min(e.vertices), max(e.vertices)) in _k for e in me_toilet_hammer_rigid_cell_015.edges])
_uv = me_toilet_hammer_rigid_cell_015.uv_layers.new(name='UVMap')
_uv.uv.foreach_set('vector', [0.9804, 0.1999, 0.9804, 0.7159, 0.5532, 0.0, 0.0, 0.0, 0.5849, 0.0, 0.4229, 0.0, 1.0, 0.0, 1.0, 0.4468, 0.7785, 0.4303, 1.0, 1.0, 0.3421, 0.3421, 1.0, 0.4151, 0.4229, 0.4229, 0.6277, 0.0, 1.0, 0.0, 1.0, 1.0, 1.0, 0.3421, 1.0, 1.0, 0.0, 0.0, 0.5848, 0.0, 0.375, 0.5, 0.375, 0.2927, 0.5819, 0.2923, 0.5851, 0.4125, 0.5857, 0.4361, 0.5858, 0.4749, 0.5859, 0.5, 0.0, 0.0, 0.3723, 0.0, 1.0, 0.5242, 1.0, 0.6841, 0.5848, 0.5848, 0.4758, 0.0, 0.3713, 0.0341, 0.3159, 0.0, 0.5856, 0.75, 0.375, 0.75, 0.375, 0.5, 0.5859, 0.5, 0.5863, 0.5375, 0.5872, 0.6254, 0.5869, 0.6531, 0.1677, 0.5, 0.375, 0.5, 0.375, 0.75, 0.335, 0.75, 0.375, 0.79, 0.375, 0.75, 0.5856, 0.75, 0.585, 0.7904])
me_toilet_hammer_rigid_cell_015.materials.append(mat_paper)
me_toilet_hammer_rigid_cell_015.materials.append(mat_pappe)
me_toilet_hammer_rigid_cell_015.materials.append(mat_metal)
me_toilet_hammer_rigid_cell_015.update()

# ---- objects
ob_toilet_hammer_rigid_cell = bpy.data.objects.new('toilet_hammer-rigid_cell', me_toilet_hammer_rigid_cell_010)
ob_toilet_hammer_rigid_cell_001 = bpy.data.objects.new('toilet_hammer-rigid_cell.001', me_toilet_hammer_rigid_cell_011)
ob_toilet_hammer_rigid_cell_002 = bpy.data.objects.new('toilet_hammer-rigid_cell.002', me_toilet_hammer_rigid_cell_001)
ob_toilet_hammer_rigid_cell_003 = bpy.data.objects.new('toilet_hammer-rigid_cell.003', me_toilet_hammer_rigid_cell_002)
ob_toilet_hammer_rigid_cell_004 = bpy.data.objects.new('toilet_hammer-rigid_cell.004', me_toilet_hammer_rigid_cell_003)
ob_toilet_hammer_rigid_cell_005 = bpy.data.objects.new('toilet_hammer-rigid_cell.005', me_toilet_hammer_rigid_cell_004)
ob_toilet_hammer_rigid_cell_006 = bpy.data.objects.new('toilet_hammer-rigid_cell.006', me_toilet_hammer_rigid_cell_005)
ob_toilet_hammer_rigid_cell_007 = bpy.data.objects.new('toilet_hammer-rigid_cell.007', me_toilet_hammer_rigid_cell_006)
ob_toilet_hammer_rigid_cell_008 = bpy.data.objects.new('toilet_hammer-rigid_cell.008', me_toilet_hammer_rigid_cell_007)
ob_toilet_hammer_rigid_cell_009 = bpy.data.objects.new('toilet_hammer-rigid_cell.009', me_toilet_hammer_rigid_cell_008)
ob_toilet_hammer_rigid_cell_010 = bpy.data.objects.new('toilet_hammer-rigid_cell.010', me_toilet_hammer_rigid_cell_009)
ob_toilet_hammer_rigid_cell_011 = bpy.data.objects.new('toilet_hammer-rigid_cell.011', me_toilet_hammer_rigid_cell_012)
ob_toilet_hammer_rigid_cell_012 = bpy.data.objects.new('toilet_hammer-rigid_cell.012', me_toilet_hammer_rigid_cell_013)
ob_toilet_hammer_rigid_cell_013 = bpy.data.objects.new('toilet_hammer-rigid_cell.013', me_toilet_hammer_rigid_cell_014)
ob_toilet_hammer_rigid_cell_014 = bpy.data.objects.new('toilet_hammer-rigid_cell.014', me_toilet_hammer_rigid_cell_015)

# ---- transforms, parenting, visibility, modifiers, constraints
ob_toilet_hammer_rigid_cell.location = (-0.2218, 0.06219, 1.191)
ob_toilet_hammer_rigid_cell_001.location = (-0.1171, -0.08258, 0.8483)
ob_toilet_hammer_rigid_cell_002.location = (-0.009002, -0.2321, 1.214)
ob_toilet_hammer_rigid_cell_003.location = (0.2298, 0.1347, 1.216)
ob_toilet_hammer_rigid_cell_004.location = (0.3371, -0.1338, 1.262)
ob_toilet_hammer_rigid_cell_005.location = (-0.3097, -0.2979, 0.836)
ob_toilet_hammer_rigid_cell_006.location = (0.01619, 0.367, 0.8433)
ob_toilet_hammer_rigid_cell_007.location = (-0.001685, 0.3498, 1.245)
ob_toilet_hammer_rigid_cell_008.location = (0.1259, 0.0762, 0.8695)
ob_toilet_hammer_rigid_cell_009.location = (0.3622, -0.1732, 0.8452)
ob_toilet_hammer_rigid_cell_010.location = (-0.02142, 0.0284, 1.211)
ob_toilet_hammer_rigid_cell_011.location = (-0.04618, -0.003242, 0.2367)
ob_toilet_hammer_rigid_cell_012.location = (0.03016, -0.0524, 1.191)
ob_toilet_hammer_rigid_cell_013.location = (0.08185, 0.05044, 1.25)
ob_toilet_hammer_rigid_cell_014.location = (0.05835, 0.02183, 0.3958)

# ---- collection membership
col_collection.objects.link(ob_toilet_hammer_rigid_cell)
col_collection.objects.link(ob_toilet_hammer_rigid_cell_001)
col_collection.objects.link(ob_toilet_hammer_rigid_cell_002)
col_collection.objects.link(ob_toilet_hammer_rigid_cell_003)
col_collection.objects.link(ob_toilet_hammer_rigid_cell_004)
col_collection.objects.link(ob_toilet_hammer_rigid_cell_005)
col_collection.objects.link(ob_toilet_hammer_rigid_cell_006)
col_collection.objects.link(ob_toilet_hammer_rigid_cell_007)
col_collection.objects.link(ob_toilet_hammer_rigid_cell_008)
col_collection.objects.link(ob_toilet_hammer_rigid_cell_009)
col_collection.objects.link(ob_toilet_hammer_rigid_cell_010)
col_collection.objects.link(ob_toilet_hammer_rigid_cell_011)
col_collection.objects.link(ob_toilet_hammer_rigid_cell_012)
col_collection.objects.link(ob_toilet_hammer_rigid_cell_013)
col_collection.objects.link(ob_toilet_hammer_rigid_cell_014)

# ---- scene / render settings (as saved in the file)
scene.frame_start = 1; scene.frame_end = 250; scene.frame_set(1)
scene.render.engine = 'BLENDER_EEVEE_NEXT'
bpy.context.view_layer.update()

# ---- added for rendering (the .blend has no active camera and no usable light): camera, sun
cam_auto = bpy.data.cameras.new('AutoCamera')
cam_auto.lens = 50.0
cam_auto.sensor_width = 36.0
cam_auto.clip_end = 1000.0
ob_auto_camera = bpy.data.objects.new('AutoCamera', cam_auto)
scene.collection.objects.link(ob_auto_camera)
ob_auto_camera.location = (3.06862, -3.68235, 2.4549)
ob_auto_camera.rotation_euler = (1.09748, -7.21219e-08, 0.694738)
scene.camera = ob_auto_camera
light_auto_sun = bpy.data.lights.new('AutoSun', 'SUN')
light_auto_sun.energy = 3.0
light_auto_sun.angle = 0.0523599
ob_auto_sun = bpy.data.objects.new('AutoSun', light_auto_sun)
scene.collection.objects.link(ob_auto_sun)
ob_auto_sun.rotation_euler = (0.872665, 0.174533, 0.523599)
bpy.context.view_layer.update()
